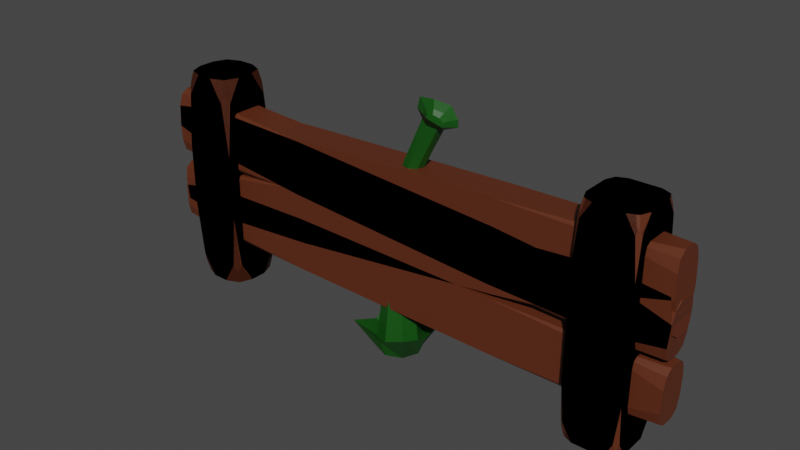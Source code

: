 # Source: Models-Base.blend  (saved by Blender 3.3.6; exported with 4.5.12 LTS)
import bpy
from mathutils import Matrix  # noqa: F401  (used for matrix-valued properties, if any)

bpy.ops.wm.read_factory_settings(use_empty=True)
scene = bpy.context.scene
scene.name = 'Scene'

# ---- collections
col_fences = bpy.data.collections.new('Fences'); scene.collection.children.link(col_fences)
col_fence_template = bpy.data.collections.new('Fence-Template'); col_fences.children.link(col_fence_template)
col_fence_2 = bpy.data.collections.new('Fence 2'); col_fences.children.link(col_fence_2)
col_fence_3 = bpy.data.collections.new('Fence 3'); col_fences.children.link(col_fence_3)
col_fence_1 = bpy.data.collections.new('Fence 1'); col_fences.children.link(col_fence_1)
col_plantbases = bpy.data.collections.new('PlantBases'); scene.collection.children.link(col_plantbases)

# ---- materials (node trees are filled in below, after node groups)
mat_fence = bpy.data.materials.new('Fence')
mat_fence.use_transparent_shadow = False
mat_fence_001 = bpy.data.materials.new('Fence.001')
mat_fence_001.use_transparent_shadow = False
mat_plantbase = bpy.data.materials.new('PlantBase')
mat_plantbase.use_transparent_shadow = False

# ---- material node trees
mat_fence.use_nodes = True; mat_fence.node_tree.nodes.clear()
_N = mat_fence.node_tree.nodes; _L = mat_fence.node_tree.links
n0 = _N.new('ShaderNodeBsdfPrincipled'); n0.name = 'Principled BSDF'; n0.location = (10, 300)
n0.distribution = 'GGX'
n0.subsurface_method = 'RANDOM_WALK_SKIN'
n0.inputs[0].default_value = (0.1107, 0.02552, 0.008255, 1.0)
n0.inputs[3].default_value = 1.45
n0.inputs[27].default_value = (0.0, 0.0, 0.0, 1.0)
n0.inputs[28].default_value = 1.0
n1 = _N.new('ShaderNodeOutputMaterial'); n1.name = 'Material Output'; n1.location = (300, 300)
_L.new(n0.outputs[0], n1.inputs[0])
n1.is_active_output = True
mat_fence_001.use_nodes = True; mat_fence_001.node_tree.nodes.clear()
_N = mat_fence_001.node_tree.nodes; _L = mat_fence_001.node_tree.links
n0 = _N.new('ShaderNodeBsdfPrincipled'); n0.name = 'Principled BSDF'; n0.location = (10, 300)
n0.distribution = 'GGX'
n0.subsurface_method = 'RANDOM_WALK_SKIN'
n0.inputs[0].default_value = (0.1107, 0.02552, 0.008255, 1.0)
n0.inputs[3].default_value = 1.45
n0.inputs[27].default_value = (0.0, 0.0, 0.0, 1.0)
n0.inputs[28].default_value = 1.0
n1 = _N.new('ShaderNodeOutputMaterial'); n1.name = 'Material Output'; n1.location = (300, 300)
_L.new(n0.outputs[0], n1.inputs[0])
n1.is_active_output = True
mat_plantbase.use_nodes = True; mat_plantbase.node_tree.nodes.clear()
_N = mat_plantbase.node_tree.nodes; _L = mat_plantbase.node_tree.links
n0 = _N.new('ShaderNodeBsdfPrincipled'); n0.name = 'Principled BSDF'; n0.location = (10, 300)
n0.distribution = 'GGX'
n0.subsurface_method = 'RANDOM_WALK_SKIN'
n0.inputs[0].default_value = (0.004878, 0.07658, 0.003798, 1.0)
n0.inputs[3].default_value = 1.45
n0.inputs[27].default_value = (0.0, 0.0, 0.0, 1.0)
n0.inputs[28].default_value = 1.0
n1 = _N.new('ShaderNodeOutputMaterial'); n1.name = 'Material Output'; n1.location = (300, 300)
_L.new(n0.outputs[0], n1.inputs[0])
n1.is_active_output = True

# ---- world
world_world = bpy.data.worlds.new('World'); scene.world = world_world
world_world.use_nodes = True; world_world.node_tree.nodes.clear()
_N = world_world.node_tree.nodes; _L = world_world.node_tree.links
n0 = _N.new('ShaderNodeOutputWorld'); n0.name = 'World Output'; n0.location = (300, 300)
n1 = _N.new('ShaderNodeBackground'); n1.name = 'Background'; n1.location = (10, 300)
n1.inputs[0].default_value = (0.05088, 0.05088, 0.05088, 1.0)
_L.new(n1.outputs[0], n0.inputs[0])
n0.is_active_output = True
world_world.color = (0.05088, 0.05088, 0.05088)
world_world.use_sun_shadow = False
world_world.sun_shadow_jitter_overblur = 0.0

# ---- meshes
me_cube = bpy.data.meshes.new('Cube')
me_cube.from_pydata([(0.5101, 1.0, 1.0), (1.0, 0.5101, 1.0), (1.0, 1.0, 0.5101), (0.8565, 0.8565, 1.0), (0.9176, 0.9176, 0.9176), (1.0, 0.8565, 0.8565), (0.8565, 1.0, 0.8565), (0.5101, 1.0, -1.0), (1.0, 1.0, -0.5101), (1.0, 0.5101, -1.0), (0.8565, 1.0, -0.8565), (0.9176, 0.9176, -0.9176), (1.0, 0.8565, -0.8565), (0.8565, 0.8565, -1.0), (1.0, -0.5101, 1.0), (0.5101, -1.0, 1.0), (1.0, -1.0, 0.5101), (0.8565, -0.8565, 1.0), (0.9176, -0.9176, 0.9176), (0.8565, -1.0, 0.8565), (1.0, -0.8565, 0.8565), (1.0, -1.0, -0.5101), (0.5101, -1.0, -1.0), (1.0, -0.5101, -1.0), (0.8565, -1.0, -0.8565), (0.9176, -0.9176, -0.9176), (0.8565, -0.8565, -1.0), (1.0, -0.8565, -0.8565), (-1.0, 1.0, 0.5101), (-1.0, 0.5101, 1.0), (-0.5101, 1.0, 1.0), (-1.0, 0.8565, 0.8565), (-0.9176, 0.9176, 0.9176), (-0.8565, 0.8565, 1.0), (-0.8565, 1.0, 0.8565), (-1.0, 1.0, -0.5101), (-0.5101, 1.0, -1.0), (-1.0, 0.5101, -1.0), (-0.8565, 1.0, -0.8565), (-0.9176, 0.9176, -0.9176), (-0.8565, 0.8565, -1.0), (-1.0, 0.8565, -0.8565), (-1.0, -1.0, 0.5101), (-0.5101, -1.0, 1.0), (-1.0, -0.5101, 1.0), (-0.8565, -1.0, 0.8565), (-0.9176, -0.9176, 0.9176), (-0.8565, -0.8565, 1.0), (-1.0, -0.8565, 0.8565), (-0.5101, -1.0, -1.0), (-1.0, -1.0, -0.5101), (-1.0, -0.5101, -1.0), (-0.8565, -1.0, -0.8565), (-0.9176, -0.9176, -0.9176), (-1.0, -0.8565, -0.8565), (-0.8565, -0.8565, -1.0)], [], [(37, 40, 36, 7, 13, 9, 23, 26, 22, 49, 55, 51), (51, 54, 50, 42, 48, 44, 29, 31, 28, 35, 41, 37), (22, 24, 21, 16, 19, 15, 43, 45, 42, 50, 52, 49), (1, 3, 0, 30, 33, 29, 44, 47, 43, 15, 17, 14), (9, 12, 8, 2, 5, 1, 14, 20, 16, 21, 27, 23), (0, 3, 4, 6), (1, 5, 4, 3), (2, 6, 4, 5), (7, 10, 11, 13), (8, 12, 11, 10), (9, 13, 11, 12), (14, 17, 18, 20), (15, 19, 18, 17), (16, 20, 18, 19), (21, 24, 25, 27), (22, 26, 25, 24), (23, 27, 25, 26), (28, 31, 32, 34), (29, 33, 32, 31), (30, 34, 32, 33), (35, 38, 39, 41), (36, 40, 39, 38), (37, 41, 39, 40), (42, 45, 46, 48), (43, 47, 46, 45), (44, 48, 46, 47), (49, 52, 53, 55), (50, 54, 53, 52), (51, 55, 53, 54), (36, 38, 35, 28, 34, 30, 0, 6, 2, 8, 10, 7)])
_uv = me_cube.uv_layers.new(name='UVMap')
_uv.uv.foreach_set('vector', [0.125, 0.5612, 0.1429, 0.5179, 0.1862, 0.5, 0.3138, 0.5, 0.3571, 0.5179, 0.375, 0.5612, 0.375, 0.6888, 0.3571, 0.7321, 0.3138, 0.75, 0.1862, 0.75, 0.1429, 0.7321, 0.125, 0.6888, 0.375, 0.06124, 0.3929, 0.01794, 0.4362, 0.0, 0.5638, 0.0, 0.6071, 0.01794, 0.625, 0.06124, 0.625, 0.1888, 0.6071, 0.2321, 0.5638, 0.25, 0.4362, 0.25, 0.3929, 0.2321, 0.375, 0.1888, 0.375, 0.8112, 0.3929, 0.7679, 0.4362, 0.75, 0.5638, 0.75, 0.6071, 0.7679, 0.625, 0.8112, 0.625, 0.9388, 0.6071, 0.9821, 0.5638, 1.0, 0.4362, 1.0, 0.3929, 0.9821, 0.375, 0.9388, 0.625, 0.5612, 0.6429, 0.5179, 0.6862, 0.5, 0.8138, 0.5, 0.8571, 0.5179, 0.875, 0.5612, 0.875, 0.6888, 0.8571, 0.7321, 0.8138, 0.75, 0.6862, 0.75, 0.6429, 0.7321, 0.625, 0.6888, 0.375, 0.5612, 0.3929, 0.5179, 0.4362, 0.5, 0.5638, 0.5, 0.6071, 0.5179, 0.625, 0.5612, 0.625, 0.6888, 0.6071, 0.7321, 0.5638, 0.75, 0.4362, 0.75, 0.3929, 0.7321, 0.375, 0.6888, 0.6862, 0.5, 0.6429, 0.5179, 0.625, 0.5034, 0.6429, 0.5, 0.625, 0.5612, 0.6071, 0.5179, 0.625, 0.5034, 0.6429, 0.5179, 0.5638, 0.5, 0.6071, 0.4821, 0.625, 0.5034, 0.6071, 0.5179, 0.375, 0.4388, 0.3929, 0.4821, 0.3784, 0.5, 0.375, 0.4821, 0.4362, 0.5, 0.3929, 0.5179, 0.3784, 0.5, 0.3929, 0.4821, 0.375, 0.5612, 0.3571, 0.5179, 0.3784, 0.5, 0.3929, 0.5179, 0.625, 0.6888, 0.6429, 0.7321, 0.6216, 0.75, 0.6071, 0.7321, 0.625, 0.8112, 0.6071, 0.7679, 0.6216, 0.75, 0.625, 0.7679, 0.5638, 0.75, 0.6071, 0.7321, 0.6216, 0.75, 0.6071, 0.7679, 0.4362, 0.75, 0.3929, 0.7679, 0.375, 0.7466, 0.3929, 0.7321, 0.3138, 0.75, 0.3571, 0.7321, 0.375, 0.7466, 0.3571, 0.75, 0.375, 0.6888, 0.3929, 0.7321, 0.375, 0.7466, 0.3571, 0.7321, 0.5638, 0.25, 0.6071, 0.2321, 0.7049, 0.3402, 0.6071, 0.2679, 0.875, 0.5612, 0.8571, 0.5179, 0.7049, 0.3402, 0.875, 0.5179, 0.625, 0.3112, 0.6071, 0.2679, 0.7049, 0.3402, 0.625, 0.2679, 0.4362, 0.25, 0.3929, 0.2679, 0.2985, 0.3299, 0.3929, 0.2321, 0.1862, 0.5, 0.1429, 0.5179, 0.2985, 0.3299, 0.1429, 0.5, 0.375, 0.1888, 0.3929, 0.2321, 0.2985, 0.3299, 0.375, 0.2321, 0.5638, 1.0, 0.6071, 0.9821, 0.7015, 0.5868, 0.6071, 1.0, 0.8138, 0.75, 0.8571, 0.7321, 0.7015, 0.5868, 0.8571, 0.75, 0.625, 0.06124, 0.6071, 0.01794, 0.7015, 0.5868, 0.625, 0.01794, 0.375, 0.9388, 0.3929, 0.9821, 0.2951, 0.5765, 0.375, 0.9821, 0.4362, 0.0, 0.3929, 0.01794, 0.2951, 0.5765, 0.3929, 0.0, 0.125, 0.6888, 0.1429, 0.7321, 0.2951, 0.5765, 0.125, 0.7321, 0.375, 0.3112, 0.3929, 0.2679, 0.4362, 0.25, 0.5638, 0.25, 0.6071, 0.2679, 0.625, 0.3112, 0.625, 0.4388, 0.6071, 0.4821, 0.5638, 0.5, 0.4362, 0.5, 0.3929, 0.4821, 0.375, 0.4388])
me_cube.materials.append(mat_fence)
me_cube.use_mirror_vertex_groups = False
me_cube.update()
me_cube_001 = bpy.data.meshes.new('Cube.001')
me_cube_001.from_pydata([(0.3, 1.0, 1.0), (1.0, 0.3, 1.0), (1.0, 1.0, 0.3), (0.795, 0.795, 1.0), (0.8822, 0.8822, 0.8822), (1.0, 0.795, 0.795), (0.795, 1.0, 0.795), (0.3, 1.0, -1.0), (1.0, 1.0, -0.3), (1.0, 0.3, -1.0), (0.795, 1.0, -0.795), (0.8822, 0.8822, -0.8822), (1.0, 0.795, -0.795), (0.795, 0.795, -1.0), (1.0, -0.3, 1.0), (0.3, -1.0, 1.0), (1.0, -1.0, 0.3), (0.795, -0.795, 1.0), (0.8822, -0.8822, 0.8822), (0.795, -1.0, 0.795), (1.0, -0.795, 0.795), (1.0, -1.0, -0.3), (0.3, -1.0, -1.0), (1.0, -0.3, -1.0), (0.795, -1.0, -0.795), (0.8822, -0.8822, -0.8822), (0.795, -0.795, -1.0), (1.0, -0.795, -0.795), (-1.0, 1.0, 0.3), (-1.0, 0.3, 1.0), (-0.3, 1.0, 1.0), (-1.0, 0.795, 0.795), (-0.8822, 0.8822, 0.8822), (-0.795, 0.795, 1.0), (-0.795, 1.0, 0.795), (-1.0, 1.0, -0.3), (-0.3, 1.0, -1.0), (-1.0, 0.3, -1.0), (-0.795, 1.0, -0.795), (-0.8822, 0.8822, -0.8822), (-0.795, 0.795, -1.0), (-1.0, 0.795, -0.795), (-1.0, -1.0, 0.3), (-0.3, -1.0, 1.0), (-1.0, -0.3, 1.0), (-0.795, -1.0, 0.795), (-0.8822, -0.8822, 0.8822), (-0.795, -0.795, 1.0), (-1.0, -0.795, 0.795), (-0.3, -1.0, -1.0), (-1.0, -1.0, -0.3), (-1.0, -0.3, -1.0), (-0.795, -1.0, -0.795), (-0.8822, -0.8822, -0.8822), (-1.0, -0.795, -0.795), (-0.795, -0.795, -1.0)], [], [(37, 40, 36, 7, 13, 9, 23, 26, 22, 49, 55, 51), (51, 54, 50, 42, 48, 44, 29, 31, 28, 35, 41, 37), (22, 24, 21, 16, 19, 15, 43, 45, 42, 50, 52, 49), (1, 3, 0, 30, 33, 29, 44, 47, 43, 15, 17, 14), (9, 12, 8, 2, 5, 1, 14, 20, 16, 21, 27, 23), (0, 3, 4, 6), (1, 5, 4, 3), (2, 6, 4, 5), (7, 10, 11, 13), (8, 12, 11, 10), (9, 13, 11, 12), (14, 17, 18, 20), (15, 19, 18, 17), (16, 20, 18, 19), (21, 24, 25, 27), (22, 26, 25, 24), (23, 27, 25, 26), (28, 31, 32, 34), (29, 33, 32, 31), (30, 34, 32, 33), (35, 38, 39, 41), (36, 40, 39, 38), (37, 41, 39, 40), (42, 45, 46, 48), (43, 47, 46, 45), (44, 48, 46, 47), (49, 52, 53, 55), (50, 54, 53, 52), (51, 55, 53, 54), (36, 38, 35, 28, 34, 30, 0, 6, 2, 8, 10, 7)])
_uv = me_cube_001.uv_layers.new(name='UVMap')
_uv.uv.foreach_set('vector', [0.125, 0.5875, 0.1506, 0.5256, 0.2125, 0.5, 0.2875, 0.5, 0.3494, 0.5256, 0.375, 0.5875, 0.375, 0.6625, 0.3494, 0.7244, 0.2875, 0.75, 0.2125, 0.75, 0.1506, 0.7244, 0.125, 0.6625, 0.375, 0.0875, 0.4006, 0.02563, 0.4625, 0.0, 0.5375, 0.0, 0.5994, 0.02563, 0.625, 0.0875, 0.625, 0.1625, 0.5994, 0.2244, 0.5375, 0.25, 0.4625, 0.25, 0.4006, 0.2244, 0.375, 0.1625, 0.375, 0.8375, 0.4006, 0.7756, 0.4625, 0.75, 0.5375, 0.75, 0.5994, 0.7756, 0.625, 0.8375, 0.625, 0.9125, 0.5994, 0.9744, 0.5375, 1.0, 0.4625, 1.0, 0.4006, 0.9744, 0.375, 0.9125, 0.625, 0.5875, 0.6506, 0.5256, 0.7125, 0.5, 0.7875, 0.5, 0.8494, 0.5256, 0.875, 0.5875, 0.875, 0.6625, 0.8494, 0.7244, 0.7875, 0.75, 0.7125, 0.75, 0.6506, 0.7244, 0.625, 0.6625, 0.375, 0.5875, 0.4006, 0.5256, 0.4625, 0.5, 0.5375, 0.5, 0.5994, 0.5256, 0.625, 0.5875, 0.625, 0.6625, 0.5994, 0.7244, 0.5375, 0.75, 0.4625, 0.75, 0.4006, 0.7244, 0.375, 0.6625, 0.7125, 0.5, 0.6506, 0.5256, 0.625, 0.5049, 0.6506, 0.5, 0.625, 0.5875, 0.5994, 0.5256, 0.625, 0.5049, 0.6506, 0.5256, 0.5375, 0.5, 0.5994, 0.4744, 0.625, 0.5049, 0.5994, 0.5256, 0.375, 0.4125, 0.4006, 0.4744, 0.3799, 0.5, 0.375, 0.4744, 0.4625, 0.5, 0.4006, 0.5256, 0.3799, 0.5, 0.4006, 0.4744, 0.375, 0.5875, 0.3494, 0.5256, 0.3799, 0.5, 0.4006, 0.5256, 0.625, 0.6625, 0.6506, 0.7244, 0.6201, 0.75, 0.5994, 0.7244, 0.625, 0.8375, 0.5994, 0.7756, 0.6201, 0.75, 0.625, 0.7756, 0.5375, 0.75, 0.5994, 0.7244, 0.6201, 0.75, 0.5994, 0.7756, 0.4625, 0.75, 0.4006, 0.7756, 0.375, 0.7451, 0.4006, 0.7244, 0.2875, 0.75, 0.3494, 0.7244, 0.375, 0.7451, 0.3494, 0.75, 0.375, 0.6625, 0.4006, 0.7244, 0.375, 0.7451, 0.3494, 0.7244, 0.5375, 0.25, 0.5994, 0.2244, 0.7034, 0.3432, 0.5994, 0.2756, 0.875, 0.5875, 0.8494, 0.5256, 0.7034, 0.3432, 0.875, 0.5256, 0.625, 0.3375, 0.5994, 0.2756, 0.7034, 0.3432, 0.625, 0.2756, 0.4625, 0.25, 0.4006, 0.2756, 0.3015, 0.3284, 0.4006, 0.2244, 0.2125, 0.5, 0.1506, 0.5256, 0.3015, 0.3284, 0.1506, 0.5, 0.375, 0.1625, 0.4006, 0.2244, 0.3015, 0.3284, 0.375, 0.2244, 0.5375, 1.0, 0.5994, 0.9744, 0.6985, 0.5882, 0.5994, 1.0, 0.7875, 0.75, 0.8494, 0.7244, 0.6985, 0.5882, 0.8494, 0.75, 0.625, 0.0875, 0.5994, 0.02563, 0.6985, 0.5882, 0.625, 0.02563, 0.375, 0.9125, 0.4006, 0.9744, 0.2966, 0.5735, 0.375, 0.9744, 0.4625, 0.0, 0.4006, 0.02563, 0.2966, 0.5735, 0.4006, 0.0, 0.125, 0.6625, 0.1506, 0.7244, 0.2966, 0.5735, 0.125, 0.7244, 0.375, 0.3375, 0.4006, 0.2756, 0.4625, 0.25, 0.5375, 0.25, 0.5994, 0.2756, 0.625, 0.3375, 0.625, 0.4125, 0.5994, 0.4744, 0.5375, 0.5, 0.4625, 0.5, 0.4006, 0.4744, 0.375, 0.4125])
me_cube_001.materials.append(mat_fence)
me_cube_001.use_mirror_vertex_groups = False
me_cube_001.update()
me_cube_002 = bpy.data.meshes.new('Cube.002')
me_cube_002.from_pydata([(-0.4, -1.0, -1.0), (-1.0, -1.0, -0.4), (-1.0, -0.4, -1.0), (-0.8243, -1.0, -0.8243), (-0.899, -0.899, -0.899), (-1.0, -0.8243, -0.8243), (-0.8243, -0.8243, -1.0), (-0.4, -1.0, 1.0), (-1.0, -0.4, 1.0), (-1.0, -1.0, 0.4), (-0.8243, -0.8243, 1.0), (-0.899, -0.899, 0.899), (-1.0, -0.8243, 0.8243), (-0.8243, -1.0, 0.8243), (-1.0, 0.4, -1.0), (-1.0, 1.0, -0.4), (-0.4, 1.0, -1.0), (-1.0, 0.8243, -0.8243), (-0.899, 0.899, -0.899), (-0.8243, 1.0, -0.8243), (-0.8243, 0.8243, -1.0), (-0.4, 1.0, 1.0), (-1.0, 1.0, 0.4), (-1.0, 0.4, 1.0), (-0.8243, 1.0, 0.8243), (-0.899, 0.899, 0.899), (-1.0, 0.8243, 0.8243), (-0.8243, 0.8243, 1.0), (1.0, -0.4, -1.0), (1.0, -1.0, -0.4), (0.4, -1.0, -1.0), (1.0, -0.8243, -0.8243), (0.899, -0.899, -0.899), (0.8243, -1.0, -0.8243), (0.8243, -0.8243, -1.0), (0.4, -1.0, 1.0), (1.0, -1.0, 0.4), (1.0, -0.4, 1.0), (0.8243, -1.0, 0.8243), (0.899, -0.899, 0.899), (1.0, -0.8243, 0.8243), (0.8243, -0.8243, 1.0), (0.4, 1.0, -1.0), (1.0, 1.0, -0.4), (1.0, 0.4, -1.0), (0.8243, 1.0, -0.8243), (0.899, 0.899, -0.899), (1.0, 0.8243, -0.8243), (0.8243, 0.8243, -1.0), (1.0, 0.4, 1.0), (1.0, 1.0, 0.4), (0.4, 1.0, 1.0), (1.0, 0.8243, 0.8243), (0.899, 0.899, 0.899), (0.8243, 1.0, 0.8243), (0.8243, 0.8243, 1.0)], [], [(30, 33, 29, 36, 38, 35, 7, 13, 9, 1, 3, 0), (44, 47, 43, 50, 52, 49, 37, 40, 36, 29, 31, 28), (49, 55, 51, 21, 27, 23, 8, 10, 7, 35, 41, 37), (2, 5, 1, 9, 12, 8, 23, 26, 22, 15, 17, 14), (16, 19, 15, 22, 24, 21, 51, 54, 50, 43, 45, 42), (0, 3, 4, 6), (1, 5, 4, 3), (2, 6, 4, 5), (7, 10, 11, 13), (8, 12, 11, 10), (9, 13, 11, 12), (14, 17, 18, 20), (15, 19, 18, 17), (16, 20, 18, 19), (21, 24, 25, 27), (22, 26, 25, 24), (23, 27, 25, 26), (28, 31, 32, 34), (29, 33, 32, 31), (30, 34, 32, 33), (35, 38, 39, 41), (36, 40, 39, 38), (37, 41, 39, 40), (42, 45, 46, 48), (43, 47, 46, 45), (44, 48, 46, 47), (49, 52, 53, 55), (50, 54, 53, 52), (51, 55, 53, 54), (14, 20, 16, 42, 48, 44, 28, 34, 30, 0, 6, 2)])
_uv = me_cube_002.uv_layers.new(name='UVMap')
_uv.uv.foreach_set('vector', [0.375, 0.825, 0.397, 0.772, 0.45, 0.75, 0.55, 0.75, 0.603, 0.772, 0.625, 0.825, 0.625, 0.925, 0.603, 0.978, 0.55, 1.0, 0.45, 1.0, 0.397, 0.978, 0.375, 0.925, 0.375, 0.575, 0.397, 0.522, 0.45, 0.5, 0.55, 0.5, 0.603, 0.522, 0.625, 0.575, 0.625, 0.675, 0.603, 0.728, 0.55, 0.75, 0.45, 0.75, 0.397, 0.728, 0.375, 0.675, 0.625, 0.575, 0.647, 0.522, 0.7, 0.5, 0.8, 0.5, 0.853, 0.522, 0.875, 0.575, 0.875, 0.675, 0.853, 0.728, 0.8, 0.75, 0.7, 0.75, 0.647, 0.728, 0.625, 0.675, 0.375, 0.075, 0.397, 0.02197, 0.45, 0.0, 0.55, 0.0, 0.603, 0.02197, 0.625, 0.075, 0.625, 0.175, 0.603, 0.228, 0.55, 0.25, 0.45, 0.25, 0.397, 0.228, 0.375, 0.175, 0.375, 0.325, 0.397, 0.272, 0.45, 0.25, 0.55, 0.25, 0.603, 0.272, 0.625, 0.325, 0.625, 0.425, 0.603, 0.478, 0.55, 0.5, 0.45, 0.5, 0.397, 0.478, 0.375, 0.425, 0.375, 0.925, 0.397, 0.978, 0.2959, 0.5749, 0.375, 0.978, 0.45, 0.0, 0.397, 0.02197, 0.2959, 0.5749, 0.397, 0.0, 0.125, 0.675, 0.147, 0.728, 0.2959, 0.5749, 0.125, 0.728, 0.8, 0.75, 0.853, 0.728, 0.6999, 0.5875, 0.853, 0.75, 0.625, 0.075, 0.603, 0.02197, 0.6999, 0.5875, 0.625, 0.02197, 0.55, 1.0, 0.603, 0.978, 0.6999, 0.5875, 0.603, 1.0, 0.375, 0.175, 0.397, 0.228, 0.3001, 0.3291, 0.375, 0.228, 0.45, 0.25, 0.397, 0.272, 0.3001, 0.3291, 0.397, 0.228, 0.2, 0.5, 0.147, 0.522, 0.3001, 0.3291, 0.147, 0.5, 0.625, 0.325, 0.603, 0.272, 0.7041, 0.3417, 0.625, 0.272, 0.55, 0.25, 0.603, 0.228, 0.7041, 0.3417, 0.603, 0.272, 0.875, 0.575, 0.853, 0.522, 0.7041, 0.3417, 0.875, 0.522, 0.375, 0.675, 0.397, 0.728, 0.375, 0.7458, 0.353, 0.728, 0.45, 0.75, 0.397, 0.772, 0.375, 0.7458, 0.397, 0.728, 0.3, 0.75, 0.353, 0.728, 0.375, 0.7458, 0.353, 0.75, 0.625, 0.825, 0.603, 0.772, 0.6208, 0.75, 0.625, 0.772, 0.55, 0.75, 0.603, 0.728, 0.6208, 0.75, 0.603, 0.772, 0.625, 0.675, 0.647, 0.728, 0.6208, 0.75, 0.603, 0.728, 0.375, 0.425, 0.397, 0.478, 0.3792, 0.5, 0.375, 0.478, 0.45, 0.5, 0.397, 0.522, 0.3792, 0.5, 0.397, 0.478, 0.375, 0.575, 0.353, 0.522, 0.3792, 0.5, 0.397, 0.522, 0.625, 0.575, 0.603, 0.522, 0.625, 0.5042, 0.647, 0.522, 0.55, 0.5, 0.603, 0.478, 0.625, 0.5042, 0.603, 0.522, 0.7, 0.5, 0.647, 0.522, 0.625, 0.5042, 0.647, 0.5, 0.125, 0.575, 0.147, 0.522, 0.2, 0.5, 0.3, 0.5, 0.353, 0.522, 0.375, 0.575, 0.375, 0.675, 0.353, 0.728, 0.3, 0.75, 0.2, 0.75, 0.147, 0.728, 0.125, 0.675])
me_cube_002.materials.append(mat_fence)
me_cube_002.update()
me_cube_004 = bpy.data.meshes.new('Cube.004')
me_cube_004.from_pydata([(-1.925, 0.25, 2.0), (-1.75, 0.075, 2.0), (-1.75, 0.25, 1.3), (-1.801, 0.1987, 2.0), (-1.779, 0.2205, 1.882), (-1.75, 0.1987, 1.795), (-1.801, 0.25, 1.795), (-1.925, 0.25, 0.0), (-1.75, 0.25, 0.7), (-1.75, 0.075, 0.0), (-1.801, 0.25, 0.205), (-1.779, 0.2205, 0.1178), (-1.75, 0.1987, 0.205), (-1.801, 0.1987, 0.0), (-1.75, -0.075, 2.0), (-1.925, -0.25, 2.0), (-1.75, -0.25, 1.3), (-1.801, -0.1987, 2.0), (-1.779, -0.2205, 1.882), (-1.801, -0.25, 1.795), (-1.75, -0.1987, 1.795), (-1.75, -0.25, 0.7), (-1.925, -0.25, 0.0), (-1.75, -0.075, 0.0), (-1.801, -0.25, 0.205), (-1.779, -0.2205, 0.1178), (-1.801, -0.1987, 0.0), (-1.75, -0.1987, 0.205), (-2.25, 0.25, 1.3), (-2.25, 0.075, 2.0), (-2.075, 0.25, 2.0), (-2.25, 0.1987, 1.795), (-2.221, 0.2205, 1.882), (-2.199, 0.1987, 2.0), (-2.199, 0.25, 1.795), (-2.25, 0.25, 0.7), (-2.075, 0.25, 0.0), (-2.25, 0.075, 0.0), (-2.199, 0.25, 0.205), (-2.221, 0.2205, 0.1178), (-2.199, 0.1987, 0.0), (-2.25, 0.1987, 0.205), (-2.25, -0.25, 1.3), (-2.075, -0.25, 2.0), (-2.25, -0.075, 2.0), (-2.199, -0.25, 1.795), (-2.221, -0.2205, 1.882), (-2.199, -0.1987, 2.0), (-2.25, -0.1987, 1.795), (-2.075, -0.25, 0.0), (-2.25, -0.25, 0.7), (-2.25, -0.075, 0.0), (-2.199, -0.25, 0.205), (-2.221, -0.2205, 0.1178), (-2.25, -0.1987, 0.205), (-2.199, -0.1987, 0.0), (2.128, 0.25, 2.0), (2.25, 0.1275, 2.0), (2.25, 0.25, 1.51), (2.214, 0.2141, 2.0), (2.229, 0.2294, 1.918), (2.25, 0.2141, 1.857), (2.214, 0.25, 1.857), (2.128, 0.25, 0.0), (2.25, 0.25, 0.4899), (2.25, 0.1275, 0.0), (2.214, 0.25, 0.1435), (2.229, 0.2294, 0.08245), (2.25, 0.2141, 0.1435), (2.214, 0.2141, 0.0), (2.25, -0.1275, 2.0), (2.128, -0.25, 2.0), (2.25, -0.25, 1.51), (2.214, -0.2141, 2.0), (2.229, -0.2294, 1.918), (2.214, -0.25, 1.857), (2.25, -0.2141, 1.857), (2.25, -0.25, 0.4899), (2.128, -0.25, 0.0), (2.25, -0.1275, 0.0), (2.214, -0.25, 0.1435), (2.229, -0.2294, 0.08245), (2.214, -0.2141, 0.0), (2.25, -0.2141, 0.1435), (1.75, 0.25, 1.51), (1.75, 0.1275, 2.0), (1.872, 0.25, 2.0), (1.75, 0.2141, 1.857), (1.771, 0.2294, 1.918), (1.786, 0.2141, 2.0), (1.786, 0.25, 1.857), (1.75, 0.25, 0.4899), (1.872, 0.25, 0.0), (1.75, 0.1275, 0.0), (1.786, 0.25, 0.1435), (1.771, 0.2294, 0.08245), (1.786, 0.2141, 0.0), (1.75, 0.2141, 0.1435), (1.75, -0.25, 1.51), (1.872, -0.25, 2.0), (1.75, -0.1275, 2.0), (1.786, -0.25, 1.857), (1.771, -0.2294, 1.918), (1.786, -0.2141, 2.0), (1.75, -0.2141, 1.857), (1.872, -0.25, 0.0), (1.75, -0.25, 0.4899), (1.75, -0.1275, 0.0), (1.786, -0.25, 0.1435), (1.771, -0.2294, 0.08245), (1.75, -0.2141, 0.1435), (1.786, -0.2141, 0.0), (-0.9633, -0.15, 0.6842), (-2.471, -0.15, 0.6553), (-2.453, -0.06, 0.5064), (-2.022, -0.15, 0.6021), (-2.205, -0.1349, 0.5614), (-2.458, -0.1236, 0.55), (-2.017, -0.1236, 0.5585), (-1.023, -0.15, 1.181), (-2.512, -0.06, 1.003), (-2.494, -0.15, 0.8539), (-2.076, -0.1236, 1.055), (-2.258, -0.1349, 1.008), (-2.507, -0.1236, 0.9592), (-2.071, -0.15, 1.011), (-2.453, 0.06, 0.5064), (-2.471, 0.15, 0.6553), (-0.9633, 0.15, 0.6842), (-2.458, 0.1236, 0.55), (-2.205, 0.1349, 0.5614), (-2.022, 0.15, 0.6021), (-2.017, 0.1236, 0.5585), (-1.023, 0.15, 1.181), (-2.494, 0.15, 0.8539), (-2.512, 0.06, 1.003), (-2.071, 0.15, 1.011), (-2.258, 0.1349, 1.008), (-2.507, 0.1236, 0.9592), (-2.076, 0.1236, 1.055), (2.512, -0.06, 1.099), (2.494, -0.15, 1.248), (1.023, -0.15, 0.9212), (2.507, -0.1236, 1.143), (2.258, -0.1349, 1.094), (2.071, -0.15, 1.091), (2.076, -0.1236, 1.047), (0.9633, -0.15, 1.418), (2.471, -0.15, 1.447), (2.453, -0.06, 1.595), (2.022, -0.15, 1.5), (2.205, -0.1349, 1.541), (2.458, -0.1236, 1.552), (2.017, -0.1236, 1.543), (1.023, 0.15, 0.9212), (2.494, 0.15, 1.248), (2.512, 0.06, 1.099), (2.071, 0.15, 1.091), (2.258, 0.1349, 1.094), (2.507, 0.1236, 1.143), (2.076, 0.1236, 1.047), (2.453, 0.06, 1.595), (2.471, 0.15, 1.447), (0.9633, 0.15, 1.418), (2.458, 0.1236, 1.552), (2.205, 0.1349, 1.541), (2.022, 0.15, 1.5), (2.017, 0.1236, 1.543)], [], [(37, 40, 36, 7, 13, 9, 23, 26, 22, 49, 55, 51), (51, 54, 50, 42, 48, 44, 29, 31, 28, 35, 41, 37), (22, 24, 21, 16, 19, 15, 43, 45, 42, 50, 52, 49), (1, 3, 0, 30, 33, 29, 44, 47, 43, 15, 17, 14), (9, 12, 8, 2, 5, 1, 14, 20, 16, 21, 27, 23), (0, 3, 4, 6), (1, 5, 4, 3), (2, 6, 4, 5), (7, 10, 11, 13), (8, 12, 11, 10), (9, 13, 11, 12), (14, 17, 18, 20), (15, 19, 18, 17), (16, 20, 18, 19), (21, 24, 25, 27), (22, 26, 25, 24), (23, 27, 25, 26), (28, 31, 32, 34), (29, 33, 32, 31), (30, 34, 32, 33), (35, 38, 39, 41), (36, 40, 39, 38), (37, 41, 39, 40), (42, 45, 46, 48), (43, 47, 46, 45), (44, 48, 46, 47), (49, 52, 53, 55), (50, 54, 53, 52), (51, 55, 53, 54), (36, 38, 35, 28, 34, 30, 0, 6, 2, 8, 10, 7), (93, 96, 92, 63, 69, 65, 79, 82, 78, 105, 111, 107), (107, 110, 106, 98, 104, 100, 85, 87, 84, 91, 97, 93), (78, 80, 77, 72, 75, 71, 99, 101, 98, 106, 108, 105), (57, 59, 56, 86, 89, 85, 100, 103, 99, 71, 73, 70), (65, 68, 64, 58, 61, 57, 70, 76, 72, 77, 83, 79), (56, 59, 60, 62), (57, 61, 60, 59), (58, 62, 60, 61), (63, 66, 67, 69), (64, 68, 67, 66), (65, 69, 67, 68), (70, 73, 74, 76), (71, 75, 74, 73), (72, 76, 74, 75), (77, 80, 81, 83), (78, 82, 81, 80), (79, 83, 81, 82), (84, 87, 88, 90), (85, 89, 88, 87), (86, 90, 88, 89), (91, 94, 95, 97), (92, 96, 95, 94), (93, 97, 95, 96), (98, 101, 102, 104), (99, 103, 102, 101), (100, 104, 102, 103), (105, 108, 109, 111), (106, 110, 109, 108), (107, 111, 109, 110), (92, 94, 91, 84, 90, 86, 56, 62, 58, 64, 66, 63), (142, 145, 141, 148, 150, 147, 119, 125, 121, 113, 115, 112), (156, 159, 155, 162, 164, 161, 149, 152, 148, 141, 143, 140), (161, 167, 163, 133, 139, 135, 120, 122, 119, 147, 153, 149), (114, 117, 113, 121, 124, 120, 135, 138, 134, 127, 129, 126), (128, 131, 127, 134, 136, 133, 163, 166, 162, 155, 157, 154), (112, 115, 116, 118), (113, 117, 116, 115), (114, 118, 116, 117), (119, 122, 123, 125), (120, 124, 123, 122), (121, 125, 123, 124), (126, 129, 130, 132), (127, 131, 130, 129), (128, 132, 130, 131), (133, 136, 137, 139), (134, 138, 137, 136), (135, 139, 137, 138), (140, 143, 144, 146), (141, 145, 144, 143), (142, 146, 144, 145), (147, 150, 151, 153), (148, 152, 151, 150), (149, 153, 151, 152), (154, 157, 158, 160), (155, 159, 158, 157), (156, 160, 158, 159), (161, 164, 165, 167), (162, 166, 165, 164), (163, 167, 165, 166), (126, 132, 128, 154, 160, 156, 140, 146, 142, 112, 118, 114)])
_uv = me_cube_004.uv_layers.new(name='UVMap')
_uv.uv.foreach_set('vector', [0.125, 0.5875, 0.1506, 0.5256, 0.2125, 0.5, 0.2875, 0.5, 0.3494, 0.5256, 0.375, 0.5875, 0.375, 0.6625, 0.3494, 0.7244, 0.2875, 0.75, 0.2125, 0.75, 0.1506, 0.7244, 0.125, 0.6625, 0.375, 0.0875, 0.4006, 0.02563, 0.4625, 0.0, 0.5375, 0.0, 0.5994, 0.02563, 0.625, 0.0875, 0.625, 0.1625, 0.5994, 0.2244, 0.5375, 0.25, 0.4625, 0.25, 0.4006, 0.2244, 0.375, 0.1625, 0.375, 0.8375, 0.4006, 0.7756, 0.4625, 0.75, 0.5375, 0.75, 0.5994, 0.7756, 0.625, 0.8375, 0.625, 0.9125, 0.5994, 0.9744, 0.5375, 1.0, 0.4625, 1.0, 0.4006, 0.9744, 0.375, 0.9125, 0.625, 0.5875, 0.6506, 0.5256, 0.7125, 0.5, 0.7875, 0.5, 0.8494, 0.5256, 0.875, 0.5875, 0.875, 0.6625, 0.8494, 0.7244, 0.7875, 0.75, 0.7125, 0.75, 0.6506, 0.7244, 0.625, 0.6625, 0.375, 0.5875, 0.4006, 0.5256, 0.4625, 0.5, 0.5375, 0.5, 0.5994, 0.5256, 0.625, 0.5875, 0.625, 0.6625, 0.5994, 0.7244, 0.5375, 0.75, 0.4625, 0.75, 0.4006, 0.7244, 0.375, 0.6625, 0.7125, 0.5, 0.6506, 0.5256, 0.625, 0.5049, 0.6506, 0.5, 0.625, 0.5875, 0.5994, 0.5256, 0.625, 0.5049, 0.6506, 0.5256, 0.5375, 0.5, 0.5994, 0.4744, 0.625, 0.5049, 0.5994, 0.5256, 0.375, 0.4125, 0.4006, 0.4744, 0.3799, 0.5, 0.375, 0.4744, 0.4625, 0.5, 0.4006, 0.5256, 0.3799, 0.5, 0.4006, 0.4744, 0.375, 0.5875, 0.3494, 0.5256, 0.3799, 0.5, 0.4006, 0.5256, 0.625, 0.6625, 0.6506, 0.7244, 0.6201, 0.75, 0.5994, 0.7244, 0.625, 0.8375, 0.5994, 0.7756, 0.6201, 0.75, 0.625, 0.7756, 0.5375, 0.75, 0.5994, 0.7244, 0.6201, 0.75, 0.5994, 0.7756, 0.4625, 0.75, 0.4006, 0.7756, 0.375, 0.7451, 0.4006, 0.7244, 0.2875, 0.75, 0.3494, 0.7244, 0.375, 0.7451, 0.3494, 0.75, 0.375, 0.6625, 0.4006, 0.7244, 0.375, 0.7451, 0.3494, 0.7244, 0.5375, 0.25, 0.5994, 0.2244, 0.7034, 0.3432, 0.5994, 0.2756, 0.875, 0.5875, 0.8494, 0.5256, 0.7034, 0.3432, 0.875, 0.5256, 0.625, 0.3375, 0.5994, 0.2756, 0.7034, 0.3432, 0.625, 0.2756, 0.4625, 0.25, 0.4006, 0.2756, 0.3015, 0.3284, 0.4006, 0.2244, 0.2125, 0.5, 0.1506, 0.5256, 0.3015, 0.3284, 0.1506, 0.5, 0.375, 0.1625, 0.4006, 0.2244, 0.3015, 0.3284, 0.375, 0.2244, 0.5375, 1.0, 0.5994, 0.9744, 0.6985, 0.5882, 0.5994, 1.0, 0.7875, 0.75, 0.8494, 0.7244, 0.6985, 0.5882, 0.8494, 0.75, 0.625, 0.0875, 0.5994, 0.02563, 0.6985, 0.5882, 0.625, 0.02563, 0.375, 0.9125, 0.4006, 0.9744, 0.2966, 0.5735, 0.375, 0.9744, 0.4625, 0.0, 0.4006, 0.02563, 0.2966, 0.5735, 0.4006, 0.0, 0.125, 0.6625, 0.1506, 0.7244, 0.2966, 0.5735, 0.125, 0.7244, 0.375, 0.3375, 0.4006, 0.2756, 0.4625, 0.25, 0.5375, 0.25, 0.5994, 0.2756, 0.625, 0.3375, 0.625, 0.4125, 0.5994, 0.4744, 0.5375, 0.5, 0.4625, 0.5, 0.4006, 0.4744, 0.375, 0.4125, 0.125, 0.5612, 0.1429, 0.5179, 0.1862, 0.5, 0.3138, 0.5, 0.3571, 0.5179, 0.375, 0.5612, 0.375, 0.6888, 0.3571, 0.7321, 0.3138, 0.75, 0.1862, 0.75, 0.1429, 0.7321, 0.125, 0.6888, 0.375, 0.06124, 0.3929, 0.01794, 0.4362, 0.0, 0.5638, 0.0, 0.6071, 0.01794, 0.625, 0.06124, 0.625, 0.1888, 0.6071, 0.2321, 0.5638, 0.25, 0.4362, 0.25, 0.3929, 0.2321, 0.375, 0.1888, 0.375, 0.8112, 0.3929, 0.7679, 0.4362, 0.75, 0.5638, 0.75, 0.6071, 0.7679, 0.625, 0.8112, 0.625, 0.9388, 0.6071, 0.9821, 0.5638, 1.0, 0.4362, 1.0, 0.3929, 0.9821, 0.375, 0.9388, 0.625, 0.5612, 0.6429, 0.5179, 0.6862, 0.5, 0.8138, 0.5, 0.8571, 0.5179, 0.875, 0.5612, 0.875, 0.6888, 0.8571, 0.7321, 0.8138, 0.75, 0.6862, 0.75, 0.6429, 0.7321, 0.625, 0.6888, 0.375, 0.5612, 0.3929, 0.5179, 0.4362, 0.5, 0.5638, 0.5, 0.6071, 0.5179, 0.625, 0.5612, 0.625, 0.6888, 0.6071, 0.7321, 0.5638, 0.75, 0.4362, 0.75, 0.3929, 0.7321, 0.375, 0.6888, 0.6862, 0.5, 0.6429, 0.5179, 0.625, 0.5034, 0.6429, 0.5, 0.625, 0.5612, 0.6071, 0.5179, 0.625, 0.5034, 0.6429, 0.5179, 0.5638, 0.5, 0.6071, 0.4821, 0.625, 0.5034, 0.6071, 0.5179, 0.375, 0.4388, 0.3929, 0.4821, 0.3784, 0.5, 0.375, 0.4821, 0.4362, 0.5, 0.3929, 0.5179, 0.3784, 0.5, 0.3929, 0.4821, 0.375, 0.5612, 0.3571, 0.5179, 0.3784, 0.5, 0.3929, 0.5179, 0.625, 0.6888, 0.6429, 0.7321, 0.6216, 0.75, 0.6071, 0.7321, 0.625, 0.8112, 0.6071, 0.7679, 0.6216, 0.75, 0.625, 0.7679, 0.5638, 0.75, 0.6071, 0.7321, 0.6216, 0.75, 0.6071, 0.7679, 0.4362, 0.75, 0.3929, 0.7679, 0.375, 0.7466, 0.3929, 0.7321, 0.3138, 0.75, 0.3571, 0.7321, 0.375, 0.7466, 0.3571, 0.75, 0.375, 0.6888, 0.3929, 0.7321, 0.375, 0.7466, 0.3571, 0.7321, 0.5638, 0.25, 0.6071, 0.2321, 0.7049, 0.3402, 0.6071, 0.2679, 0.875, 0.5612, 0.8571, 0.5179, 0.7049, 0.3402, 0.875, 0.5179, 0.625, 0.3112, 0.6071, 0.2679, 0.7049, 0.3402, 0.625, 0.2679, 0.4362, 0.25, 0.3929, 0.2679, 0.2985, 0.3299, 0.3929, 0.2321, 0.1862, 0.5, 0.1429, 0.5179, 0.2985, 0.3299, 0.1429, 0.5, 0.375, 0.1888, 0.3929, 0.2321, 0.2985, 0.3299, 0.375, 0.2321, 0.5638, 1.0, 0.6071, 0.9821, 0.7015, 0.5868, 0.6071, 1.0, 0.8138, 0.75, 0.8571, 0.7321, 0.7015, 0.5868, 0.8571, 0.75, 0.625, 0.06124, 0.6071, 0.01794, 0.7015, 0.5868, 0.625, 0.01794, 0.375, 0.9388, 0.3929, 0.9821, 0.2951, 0.5765, 0.375, 0.9821, 0.4362, 0.0, 0.3929, 0.01794, 0.2951, 0.5765, 0.3929, 0.0, 0.125, 0.6888, 0.1429, 0.7321, 0.2951, 0.5765, 0.125, 0.7321, 0.375, 0.3112, 0.3929, 0.2679, 0.4362, 0.25, 0.5638, 0.25, 0.6071, 0.2679, 0.625, 0.3112, 0.625, 0.4388, 0.6071, 0.4821, 0.5638, 0.5, 0.4362, 0.5, 0.3929, 0.4821, 0.375, 0.4388, 0.375, 0.825, 0.397, 0.772, 0.45, 0.75, 0.55, 0.75, 0.603, 0.772, 0.625, 0.825, 0.625, 0.925, 0.603, 0.978, 0.55, 1.0, 0.45, 1.0, 0.397, 0.978, 0.375, 0.925, 0.375, 0.575, 0.397, 0.522, 0.45, 0.5, 0.55, 0.5, 0.603, 0.522, 0.625, 0.575, 0.625, 0.675, 0.603, 0.728, 0.55, 0.75, 0.45, 0.75, 0.397, 0.728, 0.375, 0.675, 0.625, 0.575, 0.647, 0.522, 0.7, 0.5, 0.8, 0.5, 0.853, 0.522, 0.875, 0.575, 0.875, 0.675, 0.853, 0.728, 0.8, 0.75, 0.7, 0.75, 0.647, 0.728, 0.625, 0.675, 0.375, 0.075, 0.397, 0.02197, 0.45, 0.0, 0.55, 0.0, 0.603, 0.02197, 0.625, 0.075, 0.625, 0.175, 0.603, 0.228, 0.55, 0.25, 0.45, 0.25, 0.397, 0.228, 0.375, 0.175, 0.375, 0.325, 0.397, 0.272, 0.45, 0.25, 0.55, 0.25, 0.603, 0.272, 0.625, 0.325, 0.625, 0.425, 0.603, 0.478, 0.55, 0.5, 0.45, 0.5, 0.397, 0.478, 0.375, 0.425, 0.375, 0.925, 0.397, 0.978, 0.2959, 0.5749, 0.375, 0.978, 0.45, 0.0, 0.397, 0.02197, 0.2959, 0.5749, 0.397, 0.0, 0.125, 0.675, 0.147, 0.728, 0.2959, 0.5749, 0.125, 0.728, 0.8, 0.75, 0.853, 0.728, 0.6999, 0.5875, 0.853, 0.75, 0.625, 0.075, 0.603, 0.02197, 0.6999, 0.5875, 0.625, 0.02197, 0.55, 1.0, 0.603, 0.978, 0.6999, 0.5875, 0.603, 1.0, 0.375, 0.175, 0.397, 0.228, 0.3001, 0.3291, 0.375, 0.228, 0.45, 0.25, 0.397, 0.272, 0.3001, 0.3291, 0.397, 0.228, 0.2, 0.5, 0.147, 0.522, 0.3001, 0.3291, 0.147, 0.5, 0.625, 0.325, 0.603, 0.272, 0.7041, 0.3417, 0.625, 0.272, 0.55, 0.25, 0.603, 0.228, 0.7041, 0.3417, 0.603, 0.272, 0.875, 0.575, 0.853, 0.522, 0.7041, 0.3417, 0.875, 0.522, 0.375, 0.675, 0.397, 0.728, 0.375, 0.7458, 0.353, 0.728, 0.45, 0.75, 0.397, 0.772, 0.375, 0.7458, 0.397, 0.728, 0.3, 0.75, 0.353, 0.728, 0.375, 0.7458, 0.353, 0.75, 0.625, 0.825, 0.603, 0.772, 0.6208, 0.75, 0.625, 0.772, 0.55, 0.75, 0.603, 0.728, 0.6208, 0.75, 0.603, 0.772, 0.625, 0.675, 0.647, 0.728, 0.6208, 0.75, 0.603, 0.728, 0.375, 0.425, 0.397, 0.478, 0.3792, 0.5, 0.375, 0.478, 0.45, 0.5, 0.397, 0.522, 0.3792, 0.5, 0.397, 0.478, 0.375, 0.575, 0.353, 0.522, 0.3792, 0.5, 0.397, 0.522, 0.625, 0.575, 0.603, 0.522, 0.625, 0.5042, 0.647, 0.522, 0.55, 0.5, 0.603, 0.478, 0.625, 0.5042, 0.603, 0.522, 0.7, 0.5, 0.647, 0.522, 0.625, 0.5042, 0.647, 0.5, 0.125, 0.575, 0.147, 0.522, 0.2, 0.5, 0.3, 0.5, 0.353, 0.522, 0.375, 0.575, 0.375, 0.675, 0.353, 0.728, 0.3, 0.75, 0.2, 0.75, 0.147, 0.728, 0.125, 0.675])
me_cube_004.materials.append(mat_fence)
me_cube_004.use_mirror_vertex_groups = False
me_cube_004.update()
me_cube_007 = bpy.data.meshes.new('Cube.007')
me_cube_007.from_pydata([(-1.925, 0.25, 2.0), (-1.75, 0.075, 2.0), (-1.75, 0.25, 1.3), (-1.801, 0.1987, 2.0), (-1.779, 0.2205, 1.882), (-1.75, 0.1987, 1.795), (-1.801, 0.25, 1.795), (-1.925, 0.25, 0.0), (-1.75, 0.25, 0.7), (-1.75, 0.075, 0.0), (-1.801, 0.25, 0.205), (-1.779, 0.2205, 0.1178), (-1.75, 0.1987, 0.205), (-1.801, 0.1987, 0.0), (-1.75, -0.075, 2.0), (-1.925, -0.25, 2.0), (-1.75, -0.25, 1.3), (-1.801, -0.1987, 2.0), (-1.779, -0.2205, 1.882), (-1.801, -0.25, 1.795), (-1.75, -0.1987, 1.795), (-1.75, -0.25, 0.7), (-1.925, -0.25, 0.0), (-1.75, -0.075, 0.0), (-1.801, -0.25, 0.205), (-1.779, -0.2205, 0.1178), (-1.801, -0.1987, 0.0), (-1.75, -0.1987, 0.205), (-2.25, 0.25, 1.3), (-2.25, 0.075, 2.0), (-2.075, 0.25, 2.0), (-2.25, 0.1987, 1.795), (-2.221, 0.2205, 1.882), (-2.199, 0.1987, 2.0), (-2.199, 0.25, 1.795), (-2.25, 0.25, 0.7), (-2.075, 0.25, 0.0), (-2.25, 0.075, 0.0), (-2.199, 0.25, 0.205), (-2.221, 0.2205, 0.1178), (-2.199, 0.1987, 0.0), (-2.25, 0.1987, 0.205), (-2.25, -0.25, 1.3), (-2.075, -0.25, 2.0), (-2.25, -0.075, 2.0), (-2.199, -0.25, 1.795), (-2.221, -0.2205, 1.882), (-2.199, -0.1987, 2.0), (-2.25, -0.1987, 1.795), (-2.075, -0.25, 0.0), (-2.25, -0.25, 0.7), (-2.25, -0.075, 0.0), (-2.199, -0.25, 0.205), (-2.221, -0.2205, 0.1178), (-2.25, -0.1987, 0.205), (-2.199, -0.1987, 0.0), (2.128, 0.25, 2.0), (2.25, 0.1275, 2.0), (2.25, 0.25, 1.51), (2.214, 0.2141, 2.0), (2.229, 0.2294, 1.918), (2.25, 0.2141, 1.857), (2.214, 0.25, 1.857), (2.128, 0.25, 0.0), (2.25, 0.25, 0.4899), (2.25, 0.1275, 0.0), (2.214, 0.25, 0.1435), (2.229, 0.2294, 0.08245), (2.25, 0.2141, 0.1435), (2.214, 0.2141, 0.0), (2.25, -0.1275, 2.0), (2.128, -0.25, 2.0), (2.25, -0.25, 1.51), (2.214, -0.2141, 2.0), (2.229, -0.2294, 1.918), (2.214, -0.25, 1.857), (2.25, -0.2141, 1.857), (2.25, -0.25, 0.4899), (2.128, -0.25, 0.0), (2.25, -0.1275, 0.0), (2.214, -0.25, 0.1435), (2.229, -0.2294, 0.08245), (2.214, -0.2141, 0.0), (2.25, -0.2141, 0.1435), (1.75, 0.25, 1.51), (1.75, 0.1275, 2.0), (1.872, 0.25, 2.0), (1.75, 0.2141, 1.857), (1.771, 0.2294, 1.918), (1.786, 0.2141, 2.0), (1.786, 0.25, 1.857), (1.75, 0.25, 0.4899), (1.872, 0.25, 0.0), (1.75, 0.1275, 0.0), (1.786, 0.25, 0.1435), (1.771, 0.2294, 0.08245), (1.786, 0.2141, 0.0), (1.75, 0.2141, 0.1435), (1.75, -0.25, 1.51), (1.872, -0.25, 2.0), (1.75, -0.1275, 2.0), (1.786, -0.25, 1.857), (1.771, -0.2294, 1.918), (1.786, -0.2141, 2.0), (1.75, -0.2141, 1.857), (1.872, -0.25, 0.0), (1.75, -0.25, 0.4899), (1.75, -0.1275, 0.0), (1.786, -0.25, 0.1435), (1.771, -0.2294, 0.08245), (1.75, -0.2141, 0.1435), (1.786, -0.2141, 0.0), (-1.004, -0.15, 0.412), (-2.501, -0.15, 0.5888), (-2.504, -0.06, 0.4388), (-2.064, -0.15, 0.4749), (-2.251, -0.1349, 0.4595), (-2.503, -0.1236, 0.4827), (-2.065, -0.1236, 0.431), (-0.9954, -0.15, 0.9119), (-2.495, -0.06, 0.9387), (-2.498, -0.15, 0.7888), (-2.056, -0.1236, 0.9309), (-2.243, -0.1349, 0.909), (-2.496, -0.1236, 0.8948), (-2.057, -0.15, 0.8869), (-2.504, 0.06, 0.4388), (-2.501, 0.15, 0.5888), (-1.004, 0.15, 0.412), (-2.503, 0.1236, 0.4827), (-2.251, 0.1349, 0.4595), (-2.064, 0.15, 0.4749), (-2.065, 0.1236, 0.431), (-0.9954, 0.15, 0.9119), (-2.498, 0.15, 0.7888), (-2.495, 0.06, 0.9387), (-2.057, 0.15, 0.8869), (-2.243, 0.1349, 0.909), (-2.496, 0.1236, 0.8948), (-2.056, 0.1236, 0.9309), (2.495, -0.06, 0.3494), (2.498, -0.15, 0.4993), (0.9954, -0.15, 0.3762), (2.496, -0.1236, 0.3933), (2.243, -0.1349, 0.3791), (2.057, -0.15, 0.4012), (2.056, -0.1236, 0.3572), (1.004, -0.15, 0.8761), (2.501, -0.15, 0.6993), (2.504, -0.06, 0.8493), (2.064, -0.15, 0.8132), (2.251, -0.1349, 0.8286), (2.503, -0.1236, 0.8054), (2.065, -0.1236, 0.8571), (0.9954, 0.15, 0.3762), (2.498, 0.15, 0.4993), (2.495, 0.06, 0.3494), (2.057, 0.15, 0.4012), (2.243, 0.1349, 0.3791), (2.496, 0.1236, 0.3933), (2.056, 0.1236, 0.3572), (2.504, 0.06, 0.8493), (2.501, 0.15, 0.6993), (1.004, 0.15, 0.8761), (2.503, 0.1236, 0.8054), (2.251, 0.1349, 0.8286), (2.064, 0.15, 0.8132), (2.065, 0.1236, 0.8571), (-0.9907, -0.15, 1.157), (-2.495, -0.15, 1.254), (-2.49, -0.06, 1.104), (-2.052, -0.15, 1.164), (-2.238, -0.1349, 1.138), (-2.491, -0.1236, 1.148), (-2.051, -0.1236, 1.12), (-1.008, -0.15, 1.656), (-2.507, -0.06, 1.604), (-2.502, -0.15, 1.454), (-2.068, -0.1236, 1.619), (-2.254, -0.1349, 1.588), (-2.506, -0.1236, 1.56), (-2.067, -0.15, 1.576), (-2.49, 0.06, 1.104), (-2.495, 0.15, 1.254), (-0.9907, 0.15, 1.157), (-2.491, 0.1236, 1.148), (-2.238, 0.1349, 1.138), (-2.052, 0.15, 1.164), (-2.051, 0.1236, 1.12), (-1.008, 0.15, 1.656), (-2.502, 0.15, 1.454), (-2.507, 0.06, 1.604), (-2.067, 0.15, 1.576), (-2.254, 0.1349, 1.588), (-2.506, 0.1236, 1.56), (-2.068, 0.1236, 1.619), (2.507, -0.06, 1.279), (2.502, -0.15, 1.429), (1.008, -0.15, 1.227), (2.506, -0.1236, 1.323), (2.254, -0.1349, 1.295), (2.067, -0.15, 1.307), (2.068, -0.1236, 1.264), (0.9907, -0.15, 1.726), (2.495, -0.15, 1.629), (2.49, -0.06, 1.779), (2.052, -0.15, 1.719), (2.238, -0.1349, 1.745), (2.491, -0.1236, 1.735), (2.051, -0.1236, 1.763), (1.008, 0.15, 1.227), (2.502, 0.15, 1.429), (2.507, 0.06, 1.279), (2.067, 0.15, 1.307), (2.254, 0.1349, 1.295), (2.506, 0.1236, 1.323), (2.068, 0.1236, 1.264), (2.49, 0.06, 1.779), (2.495, 0.15, 1.629), (0.9907, 0.15, 1.726), (2.491, 0.1236, 1.735), (2.238, 0.1349, 1.745), (2.052, 0.15, 1.719), (2.051, 0.1236, 1.763)], [], [(37, 40, 36, 7, 13, 9, 23, 26, 22, 49, 55, 51), (51, 54, 50, 42, 48, 44, 29, 31, 28, 35, 41, 37), (22, 24, 21, 16, 19, 15, 43, 45, 42, 50, 52, 49), (1, 3, 0, 30, 33, 29, 44, 47, 43, 15, 17, 14), (9, 12, 8, 2, 5, 1, 14, 20, 16, 21, 27, 23), (0, 3, 4, 6), (1, 5, 4, 3), (2, 6, 4, 5), (7, 10, 11, 13), (8, 12, 11, 10), (9, 13, 11, 12), (14, 17, 18, 20), (15, 19, 18, 17), (16, 20, 18, 19), (21, 24, 25, 27), (22, 26, 25, 24), (23, 27, 25, 26), (28, 31, 32, 34), (29, 33, 32, 31), (30, 34, 32, 33), (35, 38, 39, 41), (36, 40, 39, 38), (37, 41, 39, 40), (42, 45, 46, 48), (43, 47, 46, 45), (44, 48, 46, 47), (49, 52, 53, 55), (50, 54, 53, 52), (51, 55, 53, 54), (36, 38, 35, 28, 34, 30, 0, 6, 2, 8, 10, 7), (93, 96, 92, 63, 69, 65, 79, 82, 78, 105, 111, 107), (107, 110, 106, 98, 104, 100, 85, 87, 84, 91, 97, 93), (78, 80, 77, 72, 75, 71, 99, 101, 98, 106, 108, 105), (57, 59, 56, 86, 89, 85, 100, 103, 99, 71, 73, 70), (65, 68, 64, 58, 61, 57, 70, 76, 72, 77, 83, 79), (56, 59, 60, 62), (57, 61, 60, 59), (58, 62, 60, 61), (63, 66, 67, 69), (64, 68, 67, 66), (65, 69, 67, 68), (70, 73, 74, 76), (71, 75, 74, 73), (72, 76, 74, 75), (77, 80, 81, 83), (78, 82, 81, 80), (79, 83, 81, 82), (84, 87, 88, 90), (85, 89, 88, 87), (86, 90, 88, 89), (91, 94, 95, 97), (92, 96, 95, 94), (93, 97, 95, 96), (98, 101, 102, 104), (99, 103, 102, 101), (100, 104, 102, 103), (105, 108, 109, 111), (106, 110, 109, 108), (107, 111, 109, 110), (92, 94, 91, 84, 90, 86, 56, 62, 58, 64, 66, 63), (142, 145, 141, 148, 150, 147, 119, 125, 121, 113, 115, 112), (156, 159, 155, 162, 164, 161, 149, 152, 148, 141, 143, 140), (161, 167, 163, 133, 139, 135, 120, 122, 119, 147, 153, 149), (114, 117, 113, 121, 124, 120, 135, 138, 134, 127, 129, 126), (128, 131, 127, 134, 136, 133, 163, 166, 162, 155, 157, 154), (112, 115, 116, 118), (113, 117, 116, 115), (114, 118, 116, 117), (119, 122, 123, 125), (120, 124, 123, 122), (121, 125, 123, 124), (126, 129, 130, 132), (127, 131, 130, 129), (128, 132, 130, 131), (133, 136, 137, 139), (134, 138, 137, 136), (135, 139, 137, 138), (140, 143, 144, 146), (141, 145, 144, 143), (142, 146, 144, 145), (147, 150, 151, 153), (148, 152, 151, 150), (149, 153, 151, 152), (154, 157, 158, 160), (155, 159, 158, 157), (156, 160, 158, 159), (161, 164, 165, 167), (162, 166, 165, 164), (163, 167, 165, 166), (126, 132, 128, 154, 160, 156, 140, 146, 142, 112, 118, 114), (198, 201, 197, 204, 206, 203, 175, 181, 177, 169, 171, 168), (212, 215, 211, 218, 220, 217, 205, 208, 204, 197, 199, 196), (217, 223, 219, 189, 195, 191, 176, 178, 175, 203, 209, 205), (170, 173, 169, 177, 180, 176, 191, 194, 190, 183, 185, 182), (184, 187, 183, 190, 192, 189, 219, 222, 218, 211, 213, 210), (168, 171, 172, 174), (169, 173, 172, 171), (170, 174, 172, 173), (175, 178, 179, 181), (176, 180, 179, 178), (177, 181, 179, 180), (182, 185, 186, 188), (183, 187, 186, 185), (184, 188, 186, 187), (189, 192, 193, 195), (190, 194, 193, 192), (191, 195, 193, 194), (196, 199, 200, 202), (197, 201, 200, 199), (198, 202, 200, 201), (203, 206, 207, 209), (204, 208, 207, 206), (205, 209, 207, 208), (210, 213, 214, 216), (211, 215, 214, 213), (212, 216, 214, 215), (217, 220, 221, 223), (218, 222, 221, 220), (219, 223, 221, 222), (182, 188, 184, 210, 216, 212, 196, 202, 198, 168, 174, 170)])
me_cube_007.polygons.foreach_set('material_index', [0, 0, 0, 0, 0, 0, 0, 0, 0, 0, 0, 0, 0, 0, 0, 0, 0, 0, 0, 0, 0, 0, 0, 0, 0, 0, 0, 0, 0, 0, 0, 0, 0, 0, 0, 0, 0, 0, 0, 0, 0, 0, 0, 0, 0, 0, 0, 0, 0, 0, 0, 0, 0, 0, 0, 0, 0, 0, 0, 0, 0, 0, 0, 0, 0, 0, 0, 0, 0, 0, 0, 0, 0, 0, 0, 0, 0, 0, 0, 0, 0, 0, 0, 0, 0, 0, 0, 0, 0, 0, 1, 1, 1, 1, 1, 1, 1, 1, 1, 1, 1, 1, 1, 1, 1, 1, 1, 1, 1, 1, 1, 1, 1, 1, 1, 1, 1, 1, 1, 1])
_uv = me_cube_007.uv_layers.new(name='UVMap')
_uv.uv.foreach_set('vector', [0.125, 0.5875, 0.1506, 0.5256, 0.2125, 0.5, 0.2875, 0.5, 0.3494, 0.5256, 0.375, 0.5875, 0.375, 0.6625, 0.3494, 0.7244, 0.2875, 0.75, 0.2125, 0.75, 0.1506, 0.7244, 0.125, 0.6625, 0.375, 0.0875, 0.4006, 0.02563, 0.4625, 0.0, 0.5375, 0.0, 0.5994, 0.02563, 0.625, 0.0875, 0.625, 0.1625, 0.5994, 0.2244, 0.5375, 0.25, 0.4625, 0.25, 0.4006, 0.2244, 0.375, 0.1625, 0.375, 0.8375, 0.4006, 0.7756, 0.4625, 0.75, 0.5375, 0.75, 0.5994, 0.7756, 0.625, 0.8375, 0.625, 0.9125, 0.5994, 0.9744, 0.5375, 1.0, 0.4625, 1.0, 0.4006, 0.9744, 0.375, 0.9125, 0.625, 0.5875, 0.6506, 0.5256, 0.7125, 0.5, 0.7875, 0.5, 0.8494, 0.5256, 0.875, 0.5875, 0.875, 0.6625, 0.8494, 0.7244, 0.7875, 0.75, 0.7125, 0.75, 0.6506, 0.7244, 0.625, 0.6625, 0.375, 0.5875, 0.4006, 0.5256, 0.4625, 0.5, 0.5375, 0.5, 0.5994, 0.5256, 0.625, 0.5875, 0.625, 0.6625, 0.5994, 0.7244, 0.5375, 0.75, 0.4625, 0.75, 0.4006, 0.7244, 0.375, 0.6625, 0.7125, 0.5, 0.6506, 0.5256, 0.625, 0.5049, 0.6506, 0.5, 0.625, 0.5875, 0.5994, 0.5256, 0.625, 0.5049, 0.6506, 0.5256, 0.5375, 0.5, 0.5994, 0.4744, 0.625, 0.5049, 0.5994, 0.5256, 0.375, 0.4125, 0.4006, 0.4744, 0.3799, 0.5, 0.375, 0.4744, 0.4625, 0.5, 0.4006, 0.5256, 0.3799, 0.5, 0.4006, 0.4744, 0.375, 0.5875, 0.3494, 0.5256, 0.3799, 0.5, 0.4006, 0.5256, 0.625, 0.6625, 0.6506, 0.7244, 0.6201, 0.75, 0.5994, 0.7244, 0.625, 0.8375, 0.5994, 0.7756, 0.6201, 0.75, 0.625, 0.7756, 0.5375, 0.75, 0.5994, 0.7244, 0.6201, 0.75, 0.5994, 0.7756, 0.4625, 0.75, 0.4006, 0.7756, 0.375, 0.7451, 0.4006, 0.7244, 0.2875, 0.75, 0.3494, 0.7244, 0.375, 0.7451, 0.3494, 0.75, 0.375, 0.6625, 0.4006, 0.7244, 0.375, 0.7451, 0.3494, 0.7244, 0.5375, 0.25, 0.5994, 0.2244, 0.7034, 0.3432, 0.5994, 0.2756, 0.875, 0.5875, 0.8494, 0.5256, 0.7034, 0.3432, 0.875, 0.5256, 0.625, 0.3375, 0.5994, 0.2756, 0.7034, 0.3432, 0.625, 0.2756, 0.4625, 0.25, 0.4006, 0.2756, 0.3015, 0.3284, 0.4006, 0.2244, 0.2125, 0.5, 0.1506, 0.5256, 0.3015, 0.3284, 0.1506, 0.5, 0.375, 0.1625, 0.4006, 0.2244, 0.3015, 0.3284, 0.375, 0.2244, 0.5375, 1.0, 0.5994, 0.9744, 0.6985, 0.5882, 0.5994, 1.0, 0.7875, 0.75, 0.8494, 0.7244, 0.6985, 0.5882, 0.8494, 0.75, 0.625, 0.0875, 0.5994, 0.02563, 0.6985, 0.5882, 0.625, 0.02563, 0.375, 0.9125, 0.4006, 0.9744, 0.2966, 0.5735, 0.375, 0.9744, 0.4625, 0.0, 0.4006, 0.02563, 0.2966, 0.5735, 0.4006, 0.0, 0.125, 0.6625, 0.1506, 0.7244, 0.2966, 0.5735, 0.125, 0.7244, 0.375, 0.3375, 0.4006, 0.2756, 0.4625, 0.25, 0.5375, 0.25, 0.5994, 0.2756, 0.625, 0.3375, 0.625, 0.4125, 0.5994, 0.4744, 0.5375, 0.5, 0.4625, 0.5, 0.4006, 0.4744, 0.375, 0.4125, 0.125, 0.5612, 0.1429, 0.5179, 0.1862, 0.5, 0.3138, 0.5, 0.3571, 0.5179, 0.375, 0.5612, 0.375, 0.6888, 0.3571, 0.7321, 0.3138, 0.75, 0.1862, 0.75, 0.1429, 0.7321, 0.125, 0.6888, 0.375, 0.06124, 0.3929, 0.01794, 0.4362, 0.0, 0.5638, 0.0, 0.6071, 0.01794, 0.625, 0.06124, 0.625, 0.1888, 0.6071, 0.2321, 0.5638, 0.25, 0.4362, 0.25, 0.3929, 0.2321, 0.375, 0.1888, 0.375, 0.8112, 0.3929, 0.7679, 0.4362, 0.75, 0.5638, 0.75, 0.6071, 0.7679, 0.625, 0.8112, 0.625, 0.9388, 0.6071, 0.9821, 0.5638, 1.0, 0.4362, 1.0, 0.3929, 0.9821, 0.375, 0.9388, 0.625, 0.5612, 0.6429, 0.5179, 0.6862, 0.5, 0.8138, 0.5, 0.8571, 0.5179, 0.875, 0.5612, 0.875, 0.6888, 0.8571, 0.7321, 0.8138, 0.75, 0.6862, 0.75, 0.6429, 0.7321, 0.625, 0.6888, 0.375, 0.5612, 0.3929, 0.5179, 0.4362, 0.5, 0.5638, 0.5, 0.6071, 0.5179, 0.625, 0.5612, 0.625, 0.6888, 0.6071, 0.7321, 0.5638, 0.75, 0.4362, 0.75, 0.3929, 0.7321, 0.375, 0.6888, 0.6862, 0.5, 0.6429, 0.5179, 0.625, 0.5034, 0.6429, 0.5, 0.625, 0.5612, 0.6071, 0.5179, 0.625, 0.5034, 0.6429, 0.5179, 0.5638, 0.5, 0.6071, 0.4821, 0.625, 0.5034, 0.6071, 0.5179, 0.375, 0.4388, 0.3929, 0.4821, 0.3784, 0.5, 0.375, 0.4821, 0.4362, 0.5, 0.3929, 0.5179, 0.3784, 0.5, 0.3929, 0.4821, 0.375, 0.5612, 0.3571, 0.5179, 0.3784, 0.5, 0.3929, 0.5179, 0.625, 0.6888, 0.6429, 0.7321, 0.6216, 0.75, 0.6071, 0.7321, 0.625, 0.8112, 0.6071, 0.7679, 0.6216, 0.75, 0.625, 0.7679, 0.5638, 0.75, 0.6071, 0.7321, 0.6216, 0.75, 0.6071, 0.7679, 0.4362, 0.75, 0.3929, 0.7679, 0.375, 0.7466, 0.3929, 0.7321, 0.3138, 0.75, 0.3571, 0.7321, 0.375, 0.7466, 0.3571, 0.75, 0.375, 0.6888, 0.3929, 0.7321, 0.375, 0.7466, 0.3571, 0.7321, 0.5638, 0.25, 0.6071, 0.2321, 0.7049, 0.3402, 0.6071, 0.2679, 0.875, 0.5612, 0.8571, 0.5179, 0.7049, 0.3402, 0.875, 0.5179, 0.625, 0.3112, 0.6071, 0.2679, 0.7049, 0.3402, 0.625, 0.2679, 0.4362, 0.25, 0.3929, 0.2679, 0.2985, 0.3299, 0.3929, 0.2321, 0.1862, 0.5, 0.1429, 0.5179, 0.2985, 0.3299, 0.1429, 0.5, 0.375, 0.1888, 0.3929, 0.2321, 0.2985, 0.3299, 0.375, 0.2321, 0.5638, 1.0, 0.6071, 0.9821, 0.7015, 0.5868, 0.6071, 1.0, 0.8138, 0.75, 0.8571, 0.7321, 0.7015, 0.5868, 0.8571, 0.75, 0.625, 0.06124, 0.6071, 0.01794, 0.7015, 0.5868, 0.625, 0.01794, 0.375, 0.9388, 0.3929, 0.9821, 0.2951, 0.5765, 0.375, 0.9821, 0.4362, 0.0, 0.3929, 0.01794, 0.2951, 0.5765, 0.3929, 0.0, 0.125, 0.6888, 0.1429, 0.7321, 0.2951, 0.5765, 0.125, 0.7321, 0.375, 0.3112, 0.3929, 0.2679, 0.4362, 0.25, 0.5638, 0.25, 0.6071, 0.2679, 0.625, 0.3112, 0.625, 0.4388, 0.6071, 0.4821, 0.5638, 0.5, 0.4362, 0.5, 0.3929, 0.4821, 0.375, 0.4388, 0.375, 0.825, 0.397, 0.772, 0.45, 0.75, 0.55, 0.75, 0.603, 0.772, 0.625, 0.825, 0.625, 0.925, 0.603, 0.978, 0.55, 1.0, 0.45, 1.0, 0.397, 0.978, 0.375, 0.925, 0.375, 0.575, 0.397, 0.522, 0.45, 0.5, 0.55, 0.5, 0.603, 0.522, 0.625, 0.575, 0.625, 0.675, 0.603, 0.728, 0.55, 0.75, 0.45, 0.75, 0.397, 0.728, 0.375, 0.675, 0.625, 0.575, 0.647, 0.522, 0.7, 0.5, 0.8, 0.5, 0.853, 0.522, 0.875, 0.575, 0.875, 0.675, 0.853, 0.728, 0.8, 0.75, 0.7, 0.75, 0.647, 0.728, 0.625, 0.675, 0.375, 0.075, 0.397, 0.02197, 0.45, 0.0, 0.55, 0.0, 0.603, 0.02197, 0.625, 0.075, 0.625, 0.175, 0.603, 0.228, 0.55, 0.25, 0.45, 0.25, 0.397, 0.228, 0.375, 0.175, 0.375, 0.325, 0.397, 0.272, 0.45, 0.25, 0.55, 0.25, 0.603, 0.272, 0.625, 0.325, 0.625, 0.425, 0.603, 0.478, 0.55, 0.5, 0.45, 0.5, 0.397, 0.478, 0.375, 0.425, 0.375, 0.925, 0.397, 0.978, 0.2959, 0.5749, 0.375, 0.978, 0.45, 0.0, 0.397, 0.02197, 0.2959, 0.5749, 0.397, 0.0, 0.125, 0.675, 0.147, 0.728, 0.2959, 0.5749, 0.125, 0.728, 0.8, 0.75, 0.853, 0.728, 0.6999, 0.5875, 0.853, 0.75, 0.625, 0.075, 0.603, 0.02197, 0.6999, 0.5875, 0.625, 0.02197, 0.55, 1.0, 0.603, 0.978, 0.6999, 0.5875, 0.603, 1.0, 0.375, 0.175, 0.397, 0.228, 0.3001, 0.3291, 0.375, 0.228, 0.45, 0.25, 0.397, 0.272, 0.3001, 0.3291, 0.397, 0.228, 0.2, 0.5, 0.147, 0.522, 0.3001, 0.3291, 0.147, 0.5, 0.625, 0.325, 0.603, 0.272, 0.7041, 0.3417, 0.625, 0.272, 0.55, 0.25, 0.603, 0.228, 0.7041, 0.3417, 0.603, 0.272, 0.875, 0.575, 0.853, 0.522, 0.7041, 0.3417, 0.875, 0.522, 0.375, 0.675, 0.397, 0.728, 0.375, 0.7458, 0.353, 0.728, 0.45, 0.75, 0.397, 0.772, 0.375, 0.7458, 0.397, 0.728, 0.3, 0.75, 0.353, 0.728, 0.375, 0.7458, 0.353, 0.75, 0.625, 0.825, 0.603, 0.772, 0.6208, 0.75, 0.625, 0.772, 0.55, 0.75, 0.603, 0.728, 0.6208, 0.75, 0.603, 0.772, 0.625, 0.675, 0.647, 0.728, 0.6208, 0.75, 0.603, 0.728, 0.375, 0.425, 0.397, 0.478, 0.3792, 0.5, 0.375, 0.478, 0.45, 0.5, 0.397, 0.522, 0.3792, 0.5, 0.397, 0.478, 0.375, 0.575, 0.353, 0.522, 0.3792, 0.5, 0.397, 0.522, 0.625, 0.575, 0.603, 0.522, 0.625, 0.5042, 0.647, 0.522, 0.55, 0.5, 0.603, 0.478, 0.625, 0.5042, 0.603, 0.522, 0.7, 0.5, 0.647, 0.522, 0.625, 0.5042, 0.647, 0.5, 0.125, 0.575, 0.147, 0.522, 0.2, 0.5, 0.3, 0.5, 0.353, 0.522, 0.375, 0.575, 0.375, 0.675, 0.353, 0.728, 0.3, 0.75, 0.2, 0.75, 0.147, 0.728, 0.125, 0.675, 0.375, 0.825, 0.397, 0.772, 0.45, 0.75, 0.55, 0.75, 0.603, 0.772, 0.625, 0.825, 0.625, 0.925, 0.603, 0.978, 0.55, 1.0, 0.45, 1.0, 0.397, 0.978, 0.375, 0.925, 0.375, 0.575, 0.397, 0.522, 0.45, 0.5, 0.55, 0.5, 0.603, 0.522, 0.625, 0.575, 0.625, 0.675, 0.603, 0.728, 0.55, 0.75, 0.45, 0.75, 0.397, 0.728, 0.375, 0.675, 0.625, 0.575, 0.647, 0.522, 0.7, 0.5, 0.8, 0.5, 0.853, 0.522, 0.875, 0.575, 0.875, 0.675, 0.853, 0.728, 0.8, 0.75, 0.7, 0.75, 0.647, 0.728, 0.625, 0.675, 0.375, 0.075, 0.397, 0.02197, 0.45, 0.0, 0.55, 0.0, 0.603, 0.02197, 0.625, 0.075, 0.625, 0.175, 0.603, 0.228, 0.55, 0.25, 0.45, 0.25, 0.397, 0.228, 0.375, 0.175, 0.375, 0.325, 0.397, 0.272, 0.45, 0.25, 0.55, 0.25, 0.603, 0.272, 0.625, 0.325, 0.625, 0.425, 0.603, 0.478, 0.55, 0.5, 0.45, 0.5, 0.397, 0.478, 0.375, 0.425, 0.375, 0.925, 0.397, 0.978, 0.2959, 0.5749, 0.375, 0.978, 0.45, 0.0, 0.397, 0.02197, 0.2959, 0.5749, 0.397, 0.0, 0.125, 0.675, 0.147, 0.728, 0.2959, 0.5749, 0.125, 0.728, 0.8, 0.75, 0.853, 0.728, 0.6999, 0.5875, 0.853, 0.75, 0.625, 0.075, 0.603, 0.02197, 0.6999, 0.5875, 0.625, 0.02197, 0.55, 1.0, 0.603, 0.978, 0.6999, 0.5875, 0.603, 1.0, 0.375, 0.175, 0.397, 0.228, 0.3001, 0.3291, 0.375, 0.228, 0.45, 0.25, 0.397, 0.272, 0.3001, 0.3291, 0.397, 0.228, 0.2, 0.5, 0.147, 0.522, 0.3001, 0.3291, 0.147, 0.5, 0.625, 0.325, 0.603, 0.272, 0.7041, 0.3417, 0.625, 0.272, 0.55, 0.25, 0.603, 0.228, 0.7041, 0.3417, 0.603, 0.272, 0.875, 0.575, 0.853, 0.522, 0.7041, 0.3417, 0.875, 0.522, 0.375, 0.675, 0.397, 0.728, 0.375, 0.7458, 0.353, 0.728, 0.45, 0.75, 0.397, 0.772, 0.375, 0.7458, 0.397, 0.728, 0.3, 0.75, 0.353, 0.728, 0.375, 0.7458, 0.353, 0.75, 0.625, 0.825, 0.603, 0.772, 0.6208, 0.75, 0.625, 0.772, 0.55, 0.75, 0.603, 0.728, 0.6208, 0.75, 0.603, 0.772, 0.625, 0.675, 0.647, 0.728, 0.6208, 0.75, 0.603, 0.728, 0.375, 0.425, 0.397, 0.478, 0.3792, 0.5, 0.375, 0.478, 0.45, 0.5, 0.397, 0.522, 0.3792, 0.5, 0.397, 0.478, 0.375, 0.575, 0.353, 0.522, 0.3792, 0.5, 0.397, 0.522, 0.625, 0.575, 0.603, 0.522, 0.625, 0.5042, 0.647, 0.522, 0.55, 0.5, 0.603, 0.478, 0.625, 0.5042, 0.603, 0.522, 0.7, 0.5, 0.647, 0.522, 0.625, 0.5042, 0.647, 0.5, 0.125, 0.575, 0.147, 0.522, 0.2, 0.5, 0.3, 0.5, 0.353, 0.522, 0.375, 0.575, 0.375, 0.675, 0.353, 0.728, 0.3, 0.75, 0.2, 0.75, 0.147, 0.728, 0.125, 0.675])
me_cube_007.materials.append(mat_fence)
me_cube_007.materials.append(mat_fence_001)
me_cube_007.use_mirror_vertex_groups = False
me_cube_007.update()
me_cube_011 = bpy.data.meshes.new('Cube.011')
me_cube_011.from_pydata([(-1.925, 0.25, 2.0), (-1.75, 0.075, 2.0), (-1.75, 0.25, 1.3), (-1.801, 0.1987, 2.0), (-1.779, 0.2205, 1.882), (-1.75, 0.1987, 1.795), (-1.801, 0.25, 1.795), (-1.925, 0.25, 0.0), (-1.75, 0.25, 0.7), (-1.75, 0.075, 0.0), (-1.801, 0.25, 0.205), (-1.779, 0.2205, 0.1178), (-1.75, 0.1987, 0.205), (-1.801, 0.1987, 0.0), (-1.75, -0.075, 2.0), (-1.925, -0.25, 2.0), (-1.75, -0.25, 1.3), (-1.801, -0.1987, 2.0), (-1.779, -0.2205, 1.882), (-1.801, -0.25, 1.795), (-1.75, -0.1987, 1.795), (-1.75, -0.25, 0.7), (-1.925, -0.25, 0.0), (-1.75, -0.075, 0.0), (-1.801, -0.25, 0.205), (-1.779, -0.2205, 0.1178), (-1.801, -0.1987, 0.0), (-1.75, -0.1987, 0.205), (-2.25, 0.25, 1.3), (-2.25, 0.075, 2.0), (-2.075, 0.25, 2.0), (-2.25, 0.1987, 1.795), (-2.221, 0.2205, 1.882), (-2.199, 0.1987, 2.0), (-2.199, 0.25, 1.795), (-2.25, 0.25, 0.7), (-2.075, 0.25, 0.0), (-2.25, 0.075, 0.0), (-2.199, 0.25, 0.205), (-2.221, 0.2205, 0.1178), (-2.199, 0.1987, 0.0), (-2.25, 0.1987, 0.205), (-2.25, -0.25, 1.3), (-2.075, -0.25, 2.0), (-2.25, -0.075, 2.0), (-2.199, -0.25, 1.795), (-2.221, -0.2205, 1.882), (-2.199, -0.1987, 2.0), (-2.25, -0.1987, 1.795), (-2.075, -0.25, 0.0), (-2.25, -0.25, 0.7), (-2.25, -0.075, 0.0), (-2.199, -0.25, 0.205), (-2.221, -0.2205, 0.1178), (-2.25, -0.1987, 0.205), (-2.199, -0.1987, 0.0), (2.128, 0.25, 2.0), (2.25, 0.1275, 2.0), (2.25, 0.25, 1.51), (2.214, 0.2141, 2.0), (2.229, 0.2294, 1.918), (2.25, 0.2141, 1.857), (2.214, 0.25, 1.857), (2.128, 0.25, 0.0), (2.25, 0.25, 0.4899), (2.25, 0.1275, 0.0), (2.214, 0.25, 0.1435), (2.229, 0.2294, 0.08245), (2.25, 0.2141, 0.1435), (2.214, 0.2141, 0.0), (2.25, -0.1275, 2.0), (2.128, -0.25, 2.0), (2.25, -0.25, 1.51), (2.214, -0.2141, 2.0), (2.229, -0.2294, 1.918), (2.214, -0.25, 1.857), (2.25, -0.2141, 1.857), (2.25, -0.25, 0.4899), (2.128, -0.25, 0.0), (2.25, -0.1275, 0.0), (2.214, -0.25, 0.1435), (2.229, -0.2294, 0.08245), (2.214, -0.2141, 0.0), (2.25, -0.2141, 0.1435), (1.75, 0.25, 1.51), (1.75, 0.1275, 2.0), (1.872, 0.25, 2.0), (1.75, 0.2141, 1.857), (1.771, 0.2294, 1.918), (1.786, 0.2141, 2.0), (1.786, 0.25, 1.857), (1.75, 0.25, 0.4899), (1.872, 0.25, 0.0), (1.75, 0.1275, 0.0), (1.786, 0.25, 0.1435), (1.771, 0.2294, 0.08245), (1.786, 0.2141, 0.0), (1.75, 0.2141, 0.1435), (1.75, -0.25, 1.51), (1.872, -0.25, 2.0), (1.75, -0.1275, 2.0), (1.786, -0.25, 1.857), (1.771, -0.2294, 1.918), (1.786, -0.2141, 2.0), (1.75, -0.2141, 1.857), (1.872, -0.25, 0.0), (1.75, -0.25, 0.4899), (1.75, -0.1275, 0.0), (1.786, -0.25, 0.1435), (1.771, -0.2294, 0.08245), (1.75, -0.2141, 0.1435), (1.786, -0.2141, 0.0), (-1.015, -0.15, 1.134), (-2.501, -0.15, 1.389), (-2.511, -0.06, 1.239), (-2.07, -0.15, 1.252), (-2.258, -0.1349, 1.247), (-2.508, -0.1236, 1.283), (-2.073, -0.1236, 1.208), (-0.9801, -0.15, 1.633), (-2.476, -0.06, 1.738), (-2.487, -0.15, 1.588), (-2.038, -0.1236, 1.707), (-2.226, -0.1349, 1.695), (-2.48, -0.1236, 1.694), (-2.041, -0.15, 1.663), (-2.511, 0.06, 1.239), (-2.501, 0.15, 1.389), (-1.015, 0.15, 1.134), (-2.508, 0.1236, 1.283), (-2.258, 0.1349, 1.247), (-2.07, 0.15, 1.252), (-2.073, 0.1236, 1.208), (-0.9801, 0.15, 1.633), (-2.487, 0.15, 1.588), (-2.476, 0.06, 1.738), (-2.041, 0.15, 1.663), (-2.226, 0.1349, 1.695), (-2.48, 0.1236, 1.694), (-2.038, 0.1236, 1.707), (2.476, -0.06, 0.8903), (2.487, -0.15, 1.04), (0.9801, -0.15, 0.9949), (2.48, -0.1236, 0.9341), (2.226, -0.1349, 0.9331), (2.041, -0.15, 0.9647), (2.038, -0.1236, 0.9209), (1.015, -0.15, 1.494), (2.501, -0.15, 1.239), (2.511, -0.06, 1.389), (2.07, -0.15, 1.376), (2.258, -0.1349, 1.381), (2.508, -0.1236, 1.345), (2.073, -0.1236, 1.42), (0.9801, 0.15, 0.9949), (2.487, 0.15, 1.04), (2.476, 0.06, 0.8903), (2.041, 0.15, 0.9647), (2.226, 0.1349, 0.9331), (2.48, 0.1236, 0.9341), (2.038, 0.1236, 0.9209), (2.511, 0.06, 1.389), (2.501, 0.15, 1.239), (1.015, 0.15, 1.494), (2.508, 0.1236, 1.345), (2.258, 0.1349, 1.381), (2.07, 0.15, 1.376), (2.073, 0.1236, 1.42)], [], [(37, 40, 36, 7, 13, 9, 23, 26, 22, 49, 55, 51), (51, 54, 50, 42, 48, 44, 29, 31, 28, 35, 41, 37), (22, 24, 21, 16, 19, 15, 43, 45, 42, 50, 52, 49), (1, 3, 0, 30, 33, 29, 44, 47, 43, 15, 17, 14), (9, 12, 8, 2, 5, 1, 14, 20, 16, 21, 27, 23), (0, 3, 4, 6), (1, 5, 4, 3), (2, 6, 4, 5), (7, 10, 11, 13), (8, 12, 11, 10), (9, 13, 11, 12), (14, 17, 18, 20), (15, 19, 18, 17), (16, 20, 18, 19), (21, 24, 25, 27), (22, 26, 25, 24), (23, 27, 25, 26), (28, 31, 32, 34), (29, 33, 32, 31), (30, 34, 32, 33), (35, 38, 39, 41), (36, 40, 39, 38), (37, 41, 39, 40), (42, 45, 46, 48), (43, 47, 46, 45), (44, 48, 46, 47), (49, 52, 53, 55), (50, 54, 53, 52), (51, 55, 53, 54), (36, 38, 35, 28, 34, 30, 0, 6, 2, 8, 10, 7), (93, 96, 92, 63, 69, 65, 79, 82, 78, 105, 111, 107), (107, 110, 106, 98, 104, 100, 85, 87, 84, 91, 97, 93), (78, 80, 77, 72, 75, 71, 99, 101, 98, 106, 108, 105), (57, 59, 56, 86, 89, 85, 100, 103, 99, 71, 73, 70), (65, 68, 64, 58, 61, 57, 70, 76, 72, 77, 83, 79), (56, 59, 60, 62), (57, 61, 60, 59), (58, 62, 60, 61), (63, 66, 67, 69), (64, 68, 67, 66), (65, 69, 67, 68), (70, 73, 74, 76), (71, 75, 74, 73), (72, 76, 74, 75), (77, 80, 81, 83), (78, 82, 81, 80), (79, 83, 81, 82), (84, 87, 88, 90), (85, 89, 88, 87), (86, 90, 88, 89), (91, 94, 95, 97), (92, 96, 95, 94), (93, 97, 95, 96), (98, 101, 102, 104), (99, 103, 102, 101), (100, 104, 102, 103), (105, 108, 109, 111), (106, 110, 109, 108), (107, 111, 109, 110), (92, 94, 91, 84, 90, 86, 56, 62, 58, 64, 66, 63), (142, 145, 141, 148, 150, 147, 119, 125, 121, 113, 115, 112), (156, 159, 155, 162, 164, 161, 149, 152, 148, 141, 143, 140), (161, 167, 163, 133, 139, 135, 120, 122, 119, 147, 153, 149), (114, 117, 113, 121, 124, 120, 135, 138, 134, 127, 129, 126), (128, 131, 127, 134, 136, 133, 163, 166, 162, 155, 157, 154), (112, 115, 116, 118), (113, 117, 116, 115), (114, 118, 116, 117), (119, 122, 123, 125), (120, 124, 123, 122), (121, 125, 123, 124), (126, 129, 130, 132), (127, 131, 130, 129), (128, 132, 130, 131), (133, 136, 137, 139), (134, 138, 137, 136), (135, 139, 137, 138), (140, 143, 144, 146), (141, 145, 144, 143), (142, 146, 144, 145), (147, 150, 151, 153), (148, 152, 151, 150), (149, 153, 151, 152), (154, 157, 158, 160), (155, 159, 158, 157), (156, 160, 158, 159), (161, 164, 165, 167), (162, 166, 165, 164), (163, 167, 165, 166), (126, 132, 128, 154, 160, 156, 140, 146, 142, 112, 118, 114)])
_uv = me_cube_011.uv_layers.new(name='UVMap')
_uv.uv.foreach_set('vector', [0.125, 0.5875, 0.1506, 0.5256, 0.2125, 0.5, 0.2875, 0.5, 0.3494, 0.5256, 0.375, 0.5875, 0.375, 0.6625, 0.3494, 0.7244, 0.2875, 0.75, 0.2125, 0.75, 0.1506, 0.7244, 0.125, 0.6625, 0.375, 0.0875, 0.4006, 0.02563, 0.4625, 0.0, 0.5375, 0.0, 0.5994, 0.02563, 0.625, 0.0875, 0.625, 0.1625, 0.5994, 0.2244, 0.5375, 0.25, 0.4625, 0.25, 0.4006, 0.2244, 0.375, 0.1625, 0.375, 0.8375, 0.4006, 0.7756, 0.4625, 0.75, 0.5375, 0.75, 0.5994, 0.7756, 0.625, 0.8375, 0.625, 0.9125, 0.5994, 0.9744, 0.5375, 1.0, 0.4625, 1.0, 0.4006, 0.9744, 0.375, 0.9125, 0.625, 0.5875, 0.6506, 0.5256, 0.7125, 0.5, 0.7875, 0.5, 0.8494, 0.5256, 0.875, 0.5875, 0.875, 0.6625, 0.8494, 0.7244, 0.7875, 0.75, 0.7125, 0.75, 0.6506, 0.7244, 0.625, 0.6625, 0.375, 0.5875, 0.4006, 0.5256, 0.4625, 0.5, 0.5375, 0.5, 0.5994, 0.5256, 0.625, 0.5875, 0.625, 0.6625, 0.5994, 0.7244, 0.5375, 0.75, 0.4625, 0.75, 0.4006, 0.7244, 0.375, 0.6625, 0.7125, 0.5, 0.6506, 0.5256, 0.625, 0.5049, 0.6506, 0.5, 0.625, 0.5875, 0.5994, 0.5256, 0.625, 0.5049, 0.6506, 0.5256, 0.5375, 0.5, 0.5994, 0.4744, 0.625, 0.5049, 0.5994, 0.5256, 0.375, 0.4125, 0.4006, 0.4744, 0.3799, 0.5, 0.375, 0.4744, 0.4625, 0.5, 0.4006, 0.5256, 0.3799, 0.5, 0.4006, 0.4744, 0.375, 0.5875, 0.3494, 0.5256, 0.3799, 0.5, 0.4006, 0.5256, 0.625, 0.6625, 0.6506, 0.7244, 0.6201, 0.75, 0.5994, 0.7244, 0.625, 0.8375, 0.5994, 0.7756, 0.6201, 0.75, 0.625, 0.7756, 0.5375, 0.75, 0.5994, 0.7244, 0.6201, 0.75, 0.5994, 0.7756, 0.4625, 0.75, 0.4006, 0.7756, 0.375, 0.7451, 0.4006, 0.7244, 0.2875, 0.75, 0.3494, 0.7244, 0.375, 0.7451, 0.3494, 0.75, 0.375, 0.6625, 0.4006, 0.7244, 0.375, 0.7451, 0.3494, 0.7244, 0.5375, 0.25, 0.5994, 0.2244, 0.7034, 0.3432, 0.5994, 0.2756, 0.875, 0.5875, 0.8494, 0.5256, 0.7034, 0.3432, 0.875, 0.5256, 0.625, 0.3375, 0.5994, 0.2756, 0.7034, 0.3432, 0.625, 0.2756, 0.4625, 0.25, 0.4006, 0.2756, 0.3015, 0.3284, 0.4006, 0.2244, 0.2125, 0.5, 0.1506, 0.5256, 0.3015, 0.3284, 0.1506, 0.5, 0.375, 0.1625, 0.4006, 0.2244, 0.3015, 0.3284, 0.375, 0.2244, 0.5375, 1.0, 0.5994, 0.9744, 0.6985, 0.5882, 0.5994, 1.0, 0.7875, 0.75, 0.8494, 0.7244, 0.6985, 0.5882, 0.8494, 0.75, 0.625, 0.0875, 0.5994, 0.02563, 0.6985, 0.5882, 0.625, 0.02563, 0.375, 0.9125, 0.4006, 0.9744, 0.2966, 0.5735, 0.375, 0.9744, 0.4625, 0.0, 0.4006, 0.02563, 0.2966, 0.5735, 0.4006, 0.0, 0.125, 0.6625, 0.1506, 0.7244, 0.2966, 0.5735, 0.125, 0.7244, 0.375, 0.3375, 0.4006, 0.2756, 0.4625, 0.25, 0.5375, 0.25, 0.5994, 0.2756, 0.625, 0.3375, 0.625, 0.4125, 0.5994, 0.4744, 0.5375, 0.5, 0.4625, 0.5, 0.4006, 0.4744, 0.375, 0.4125, 0.125, 0.5612, 0.1429, 0.5179, 0.1862, 0.5, 0.3138, 0.5, 0.3571, 0.5179, 0.375, 0.5612, 0.375, 0.6888, 0.3571, 0.7321, 0.3138, 0.75, 0.1862, 0.75, 0.1429, 0.7321, 0.125, 0.6888, 0.375, 0.06124, 0.3929, 0.01794, 0.4362, 0.0, 0.5638, 0.0, 0.6071, 0.01794, 0.625, 0.06124, 0.625, 0.1888, 0.6071, 0.2321, 0.5638, 0.25, 0.4362, 0.25, 0.3929, 0.2321, 0.375, 0.1888, 0.375, 0.8112, 0.3929, 0.7679, 0.4362, 0.75, 0.5638, 0.75, 0.6071, 0.7679, 0.625, 0.8112, 0.625, 0.9388, 0.6071, 0.9821, 0.5638, 1.0, 0.4362, 1.0, 0.3929, 0.9821, 0.375, 0.9388, 0.625, 0.5612, 0.6429, 0.5179, 0.6862, 0.5, 0.8138, 0.5, 0.8571, 0.5179, 0.875, 0.5612, 0.875, 0.6888, 0.8571, 0.7321, 0.8138, 0.75, 0.6862, 0.75, 0.6429, 0.7321, 0.625, 0.6888, 0.375, 0.5612, 0.3929, 0.5179, 0.4362, 0.5, 0.5638, 0.5, 0.6071, 0.5179, 0.625, 0.5612, 0.625, 0.6888, 0.6071, 0.7321, 0.5638, 0.75, 0.4362, 0.75, 0.3929, 0.7321, 0.375, 0.6888, 0.6862, 0.5, 0.6429, 0.5179, 0.625, 0.5034, 0.6429, 0.5, 0.625, 0.5612, 0.6071, 0.5179, 0.625, 0.5034, 0.6429, 0.5179, 0.5638, 0.5, 0.6071, 0.4821, 0.625, 0.5034, 0.6071, 0.5179, 0.375, 0.4388, 0.3929, 0.4821, 0.3784, 0.5, 0.375, 0.4821, 0.4362, 0.5, 0.3929, 0.5179, 0.3784, 0.5, 0.3929, 0.4821, 0.375, 0.5612, 0.3571, 0.5179, 0.3784, 0.5, 0.3929, 0.5179, 0.625, 0.6888, 0.6429, 0.7321, 0.6216, 0.75, 0.6071, 0.7321, 0.625, 0.8112, 0.6071, 0.7679, 0.6216, 0.75, 0.625, 0.7679, 0.5638, 0.75, 0.6071, 0.7321, 0.6216, 0.75, 0.6071, 0.7679, 0.4362, 0.75, 0.3929, 0.7679, 0.375, 0.7466, 0.3929, 0.7321, 0.3138, 0.75, 0.3571, 0.7321, 0.375, 0.7466, 0.3571, 0.75, 0.375, 0.6888, 0.3929, 0.7321, 0.375, 0.7466, 0.3571, 0.7321, 0.5638, 0.25, 0.6071, 0.2321, 0.7049, 0.3402, 0.6071, 0.2679, 0.875, 0.5612, 0.8571, 0.5179, 0.7049, 0.3402, 0.875, 0.5179, 0.625, 0.3112, 0.6071, 0.2679, 0.7049, 0.3402, 0.625, 0.2679, 0.4362, 0.25, 0.3929, 0.2679, 0.2985, 0.3299, 0.3929, 0.2321, 0.1862, 0.5, 0.1429, 0.5179, 0.2985, 0.3299, 0.1429, 0.5, 0.375, 0.1888, 0.3929, 0.2321, 0.2985, 0.3299, 0.375, 0.2321, 0.5638, 1.0, 0.6071, 0.9821, 0.7015, 0.5868, 0.6071, 1.0, 0.8138, 0.75, 0.8571, 0.7321, 0.7015, 0.5868, 0.8571, 0.75, 0.625, 0.06124, 0.6071, 0.01794, 0.7015, 0.5868, 0.625, 0.01794, 0.375, 0.9388, 0.3929, 0.9821, 0.2951, 0.5765, 0.375, 0.9821, 0.4362, 0.0, 0.3929, 0.01794, 0.2951, 0.5765, 0.3929, 0.0, 0.125, 0.6888, 0.1429, 0.7321, 0.2951, 0.5765, 0.125, 0.7321, 0.375, 0.3112, 0.3929, 0.2679, 0.4362, 0.25, 0.5638, 0.25, 0.6071, 0.2679, 0.625, 0.3112, 0.625, 0.4388, 0.6071, 0.4821, 0.5638, 0.5, 0.4362, 0.5, 0.3929, 0.4821, 0.375, 0.4388, 0.375, 0.825, 0.397, 0.772, 0.45, 0.75, 0.55, 0.75, 0.603, 0.772, 0.625, 0.825, 0.625, 0.925, 0.603, 0.978, 0.55, 1.0, 0.45, 1.0, 0.397, 0.978, 0.375, 0.925, 0.375, 0.575, 0.397, 0.522, 0.45, 0.5, 0.55, 0.5, 0.603, 0.522, 0.625, 0.575, 0.625, 0.675, 0.603, 0.728, 0.55, 0.75, 0.45, 0.75, 0.397, 0.728, 0.375, 0.675, 0.625, 0.575, 0.647, 0.522, 0.7, 0.5, 0.8, 0.5, 0.853, 0.522, 0.875, 0.575, 0.875, 0.675, 0.853, 0.728, 0.8, 0.75, 0.7, 0.75, 0.647, 0.728, 0.625, 0.675, 0.375, 0.075, 0.397, 0.02197, 0.45, 0.0, 0.55, 0.0, 0.603, 0.02197, 0.625, 0.075, 0.625, 0.175, 0.603, 0.228, 0.55, 0.25, 0.45, 0.25, 0.397, 0.228, 0.375, 0.175, 0.375, 0.325, 0.397, 0.272, 0.45, 0.25, 0.55, 0.25, 0.603, 0.272, 0.625, 0.325, 0.625, 0.425, 0.603, 0.478, 0.55, 0.5, 0.45, 0.5, 0.397, 0.478, 0.375, 0.425, 0.375, 0.925, 0.397, 0.978, 0.2959, 0.5749, 0.375, 0.978, 0.45, 0.0, 0.397, 0.02197, 0.2959, 0.5749, 0.397, 0.0, 0.125, 0.675, 0.147, 0.728, 0.2959, 0.5749, 0.125, 0.728, 0.8, 0.75, 0.853, 0.728, 0.6999, 0.5875, 0.853, 0.75, 0.625, 0.075, 0.603, 0.02197, 0.6999, 0.5875, 0.625, 0.02197, 0.55, 1.0, 0.603, 0.978, 0.6999, 0.5875, 0.603, 1.0, 0.375, 0.175, 0.397, 0.228, 0.3001, 0.3291, 0.375, 0.228, 0.45, 0.25, 0.397, 0.272, 0.3001, 0.3291, 0.397, 0.228, 0.2, 0.5, 0.147, 0.522, 0.3001, 0.3291, 0.147, 0.5, 0.625, 0.325, 0.603, 0.272, 0.7041, 0.3417, 0.625, 0.272, 0.55, 0.25, 0.603, 0.228, 0.7041, 0.3417, 0.603, 0.272, 0.875, 0.575, 0.853, 0.522, 0.7041, 0.3417, 0.875, 0.522, 0.375, 0.675, 0.397, 0.728, 0.375, 0.7458, 0.353, 0.728, 0.45, 0.75, 0.397, 0.772, 0.375, 0.7458, 0.397, 0.728, 0.3, 0.75, 0.353, 0.728, 0.375, 0.7458, 0.353, 0.75, 0.625, 0.825, 0.603, 0.772, 0.6208, 0.75, 0.625, 0.772, 0.55, 0.75, 0.603, 0.728, 0.6208, 0.75, 0.603, 0.772, 0.625, 0.675, 0.647, 0.728, 0.6208, 0.75, 0.603, 0.728, 0.375, 0.425, 0.397, 0.478, 0.3792, 0.5, 0.375, 0.478, 0.45, 0.5, 0.397, 0.522, 0.3792, 0.5, 0.397, 0.478, 0.375, 0.575, 0.353, 0.522, 0.3792, 0.5, 0.397, 0.522, 0.625, 0.575, 0.603, 0.522, 0.625, 0.5042, 0.647, 0.522, 0.55, 0.5, 0.603, 0.478, 0.625, 0.5042, 0.603, 0.522, 0.7, 0.5, 0.647, 0.522, 0.625, 0.5042, 0.647, 0.5, 0.125, 0.575, 0.147, 0.522, 0.2, 0.5, 0.3, 0.5, 0.353, 0.522, 0.375, 0.575, 0.375, 0.675, 0.353, 0.728, 0.3, 0.75, 0.2, 0.75, 0.147, 0.728, 0.125, 0.675])
me_cube_011.materials.append(mat_fence)
me_cube_011.use_mirror_vertex_groups = False
me_cube_011.update()
me_cylinder = bpy.data.meshes.new('Cylinder')
me_cylinder.from_pydata([(-6.76e-11, 0.2, -0.04543), (0.2009, 0.07195, 1.695), (0.1414, 0.1414, -0.04543), (0.2341, 0.01062, 1.687), (0.2, 0.0, -0.04543), (0.2155, -0.05693, 1.692), (0.1414, -0.1414, -0.04543), (0.1559, -0.09113, 1.706), (-6.76e-11, -0.2, -0.04543), (0.09028, -0.07195, 1.722), (-0.1414, -0.1414, -0.04543), (0.05705, -0.01062, 1.73), (-0.2, 0.0, -0.04543), (0.07569, 0.05693, 1.726), (-0.1414, 0.1414, -0.04543), (0.1353, 0.09113, 1.711), (0.0, 0.2, 0.07022), (0.1414, 0.1414, 0.07022), (0.2, 0.0, 0.07022), (0.1414, -0.1414, 0.07022), (0.0, -0.2, 0.07022), (-0.1414, -0.1414, 0.07022), (-0.2, 0.0, 0.07022), (-0.1414, 0.1414, 0.07022), (0.0, 0.1341, 0.5844), (0.09484, 0.09484, 0.5844), (0.1341, 0.0, 0.5844), (0.09484, -0.09484, 0.5844), (0.0, -0.1341, 0.5844), (-0.09484, -0.09484, 0.5844), (-0.1341, 0.0, 0.5844), (-0.09484, 0.09484, 0.5844), (0.4961, -0.1051, 2.127), (0.5476, 0.02392, 2.104), (0.4043, -0.185, 2.206), (0.2771, -0.1322, 2.246), (0.2067, -0.01269, 2.282), (0.2407, 0.118, 2.23), (0.35, 0.1962, 2.18), (0.4581, 0.1375, 2.11), (0.2594, 0.06316, 2.135), (0.3143, 0.08918, 2.09), (0.2828, -0.07966, 2.144), (0.2497, -0.0114, 2.136), (0.3929, 0.08473, 2.073), (0.4149, -0.06466, 2.081), (0.345, -0.08924, 2.1), (0.4096, 0.01134, 2.054), (0.3924, -0.04745, 2.092), (0.4044, 0.007128, 2.078), (0.3486, -0.07423, 2.118), (0.2986, -0.05753, 2.141), (0.2716, -0.007128, 2.147), (0.2836, 0.04745, 2.134), (0.3275, 0.07423, 2.108), (0.3775, 0.05753, 2.085), (0.4281, -0.06427, 2.111), (0.3704, -0.1086, 2.155), (0.3388, 0.1136, 2.14), (0.4059, 0.08255, 2.101), (0.2552, -0.008174, 2.199), (0.2744, 0.0699, 2.172), (0.296, -0.07984, 2.182), (0.4539, 0.01317, 2.096), (0.3064, 0.3035, 0.2664), (0.2765, -4.73e-12, 0.1299), (0.3013, -0.3055, 0.2657), (-4.236e-10, -0.2592, 0.115), (-0.2787, -0.28, 0.2349), (-0.2675, -4.73e-12, 0.1222), (-0.3069, 0.3018, 0.266), (-4.236e-10, 0.2885, 0.1402)], [], [(24, 1, 3, 25), (25, 3, 5, 26), (26, 5, 7, 27), (27, 7, 9, 28), (28, 9, 11, 29), (29, 11, 13, 30), (41, 40, 37, 38), (30, 13, 15, 31), (31, 15, 1, 24), (0, 2, 4, 6, 8, 10, 12, 14), (70, 23, 16, 71), (69, 22, 23, 70), (68, 21, 22, 69), (67, 20, 21, 68), (66, 19, 20, 67), (65, 18, 19, 66), (64, 17, 18, 65), (71, 16, 17, 64), (23, 31, 24, 16), (22, 30, 31, 23), (21, 29, 30, 22), (20, 28, 29, 21), (19, 27, 28, 20), (18, 26, 27, 19), (17, 25, 26, 18), (16, 24, 25, 17), (57, 56, 48, 50), (43, 42, 35, 36), (44, 41, 38, 39), (46, 45, 32, 34), (40, 43, 36, 37), (47, 44, 39, 33), (45, 47, 33, 32), (42, 46, 34, 35), (7, 5, 46, 42), (3, 1, 47, 45), (1, 15, 44, 47), (11, 9, 43, 40), (5, 3, 45, 46), (15, 13, 41, 44), (9, 7, 42, 43), (13, 11, 40, 41), (48, 49, 55, 54, 53, 52, 51, 50), (59, 58, 54, 55), (61, 60, 52, 53), (62, 57, 50, 51), (56, 63, 49, 48), (63, 59, 55, 49), (58, 61, 53, 54), (60, 62, 51, 52), (36, 35, 62, 60), (38, 37, 61, 58), (33, 39, 59, 63), (32, 33, 63, 56), (35, 34, 57, 62), (37, 36, 60, 61), (39, 38, 58, 59), (34, 32, 56, 57), (0, 71, 64, 2), (2, 64, 65, 4), (4, 65, 66, 6), (6, 66, 67, 8), (8, 67, 68, 10), (10, 68, 69, 12), (12, 69, 70, 14), (14, 70, 71, 0)])
_uv = me_cylinder.uv_layers.new(name='UVMap')
_uv.uv.foreach_set('vector', [1.0, 0.6493, 1.0, 1.0, 0.875, 1.0, 0.875, 0.6493, 0.875, 0.6493, 0.875, 1.0, 0.75, 1.0, 0.75, 0.6493, 0.75, 0.6493, 0.75, 1.0, 0.625, 1.0, 0.625, 0.6493, 0.625, 0.6493, 0.625, 1.0, 0.5, 1.0, 0.5, 0.6493, 0.5, 0.6493, 0.5, 1.0, 0.375, 1.0, 0.375, 0.6493, 0.375, 0.6493, 0.375, 1.0, 0.25, 1.0, 0.25, 0.6493, 0.25, 1.0, 0.375, 1.0, 0.375, 1.0, 0.25, 1.0, 0.25, 0.6493, 0.25, 1.0, 0.125, 1.0, 0.125, 0.6493, 0.125, 0.6493, 0.125, 1.0, 0.0, 1.0, 0.0, 0.6493, 0.75, 0.49, 0.9197, 0.4197, 0.99, 0.25, 0.9197, 0.08029, 0.75, 0.01, 0.5803, 0.08029, 0.51, 0.25, 0.5803, 0.4197, 0.125, 0.5104, 0.125, 0.5207, 0.0, 0.5207, 0.0, 0.5104, 0.25, 0.5104, 0.25, 0.5207, 0.125, 0.5207, 0.125, 0.5104, 0.375, 0.5104, 0.375, 0.5207, 0.25, 0.5207, 0.25, 0.5104, 0.5, 0.5104, 0.5, 0.5207, 0.375, 0.5207, 0.375, 0.5104, 0.625, 0.5104, 0.625, 0.5207, 0.5, 0.5207, 0.5, 0.5104, 0.75, 0.5104, 0.75, 0.5207, 0.625, 0.5207, 0.625, 0.5104, 0.875, 0.5104, 0.875, 0.5207, 0.75, 0.5207, 0.75, 0.5104, 1.0, 0.5104, 1.0, 0.5207, 0.875, 0.5207, 0.875, 0.5104, 0.125, 0.5207, 0.125, 0.6493, 0.0, 0.6493, 0.0, 0.5207, 0.25, 0.5207, 0.25, 0.6493, 0.125, 0.6493, 0.125, 0.5207, 0.375, 0.5207, 0.375, 0.6493, 0.25, 0.6493, 0.25, 0.5207, 0.5, 0.5207, 0.5, 0.6493, 0.375, 0.6493, 0.375, 0.5207, 0.625, 0.5207, 0.625, 0.6493, 0.5, 0.6493, 0.5, 0.5207, 0.75, 0.5207, 0.75, 0.6493, 0.625, 0.6493, 0.625, 0.5207, 0.875, 0.5207, 0.875, 0.6493, 0.75, 0.6493, 0.75, 0.5207, 1.0, 0.5207, 1.0, 0.6493, 0.875, 0.6493, 0.875, 0.5207, 0.75, 1.0, 0.875, 1.0, 0.875, 1.0, 0.75, 1.0, 0.5, 1.0, 0.625, 1.0, 0.625, 1.0, 0.5, 1.0, 0.125, 1.0, 0.25, 1.0, 0.25, 1.0, 0.125, 1.0, 0.75, 1.0, 0.875, 1.0, 0.875, 1.0, 0.75, 1.0, 0.375, 1.0, 0.5, 1.0, 0.5, 1.0, 0.375, 1.0, 0.0, 1.0, 0.125, 1.0, 0.125, 1.0, 0.0, 1.0, 0.875, 1.0, 1.0, 1.0, 1.0, 1.0, 0.875, 1.0, 0.625, 1.0, 0.75, 1.0, 0.75, 1.0, 0.625, 1.0, 0.625, 1.0, 0.75, 1.0, 0.75, 1.0, 0.625, 1.0, 0.875, 1.0, 1.0, 1.0, 1.0, 1.0, 0.875, 1.0, 0.0, 1.0, 0.125, 1.0, 0.125, 1.0, 0.0, 1.0, 0.375, 1.0, 0.5, 1.0, 0.5, 1.0, 0.375, 1.0, 0.75, 1.0, 0.875, 1.0, 0.875, 1.0, 0.75, 1.0, 0.125, 1.0, 0.25, 1.0, 0.25, 1.0, 0.125, 1.0, 0.5, 1.0, 0.625, 1.0, 0.625, 1.0, 0.5, 1.0, 0.25, 1.0, 0.375, 1.0, 0.375, 1.0, 0.25, 1.0, 0.4197, 0.4197, 0.25, 0.49, 0.08029, 0.4197, 0.01, 0.25, 0.08029, 0.08029, 0.25, 0.01, 0.4197, 0.08029, 0.49, 0.25, 0.125, 1.0, 0.25, 1.0, 0.25, 1.0, 0.125, 1.0, 0.375, 1.0, 0.5, 1.0, 0.5, 1.0, 0.375, 1.0, 0.625, 1.0, 0.75, 1.0, 0.75, 1.0, 0.625, 1.0, 0.875, 1.0, 1.0, 1.0, 1.0, 1.0, 0.875, 1.0, 0.0, 1.0, 0.125, 1.0, 0.125, 1.0, 0.0, 1.0, 0.25, 1.0, 0.375, 1.0, 0.375, 1.0, 0.25, 1.0, 0.5, 1.0, 0.625, 1.0, 0.625, 1.0, 0.5, 1.0, 0.5, 1.0, 0.625, 1.0, 0.625, 1.0, 0.5, 1.0, 0.25, 1.0, 0.375, 1.0, 0.375, 1.0, 0.25, 1.0, 0.0, 1.0, 0.125, 1.0, 0.125, 1.0, 0.0, 1.0, 0.875, 1.0, 1.0, 1.0, 1.0, 1.0, 0.875, 1.0, 0.625, 1.0, 0.75, 1.0, 0.75, 1.0, 0.625, 1.0, 0.375, 1.0, 0.5, 1.0, 0.5, 1.0, 0.375, 1.0, 0.125, 1.0, 0.25, 1.0, 0.25, 1.0, 0.125, 1.0, 0.75, 1.0, 0.875, 1.0, 0.875, 1.0, 0.75, 1.0, 1.0, 0.5, 1.0, 0.5104, 0.875, 0.5104, 0.875, 0.5, 0.875, 0.5, 0.875, 0.5104, 0.75, 0.5104, 0.75, 0.5, 0.75, 0.5, 0.75, 0.5104, 0.625, 0.5104, 0.625, 0.5, 0.625, 0.5, 0.625, 0.5104, 0.5, 0.5104, 0.5, 0.5, 0.5, 0.5, 0.5, 0.5104, 0.375, 0.5104, 0.375, 0.5, 0.375, 0.5, 0.375, 0.5104, 0.25, 0.5104, 0.25, 0.5, 0.25, 0.5, 0.25, 0.5104, 0.125, 0.5104, 0.125, 0.5, 0.125, 0.5, 0.125, 0.5104, 0.0, 0.5104, 0.0, 0.5])
me_cylinder.materials.append(mat_plantbase)
me_cylinder.update()

# ---- objects
ob_ft_post_1 = bpy.data.objects.new('FT-Post-1', me_cube)
ob_ft_post_2 = bpy.data.objects.new('FT-Post-2', me_cube_001)
ob_ft_cross_1 = bpy.data.objects.new('FT-Cross-1', me_cube_002)
ob_f2_fence = bpy.data.objects.new('F2-Fence', me_cube_004)
ob_f3_fence = bpy.data.objects.new('F3-Fence', me_cube_007)
ob_f1_fence = bpy.data.objects.new('F1-Fence', me_cube_011)
ob_plantbase = bpy.data.objects.new('PlantBase', me_cylinder)

# ---- transforms, parenting, visibility, modifiers, constraints
ob_ft_post_1.location = (2.0, 0.0, 1.0)
ob_ft_post_1.scale = (0.25, 0.25, 1.0)
ob_ft_post_1.lock_rotations_4d = False
ob_ft_post_1.empty_display_type = 'ARROWS'
ob_ft_post_1.lineart.crease_threshold = 0.0
ob_ft_post_2.location = (-2.0, 0.0, 1.0)
ob_ft_post_2.scale = (0.25, 0.25, 1.0)
ob_ft_post_2.lock_rotations_4d = False
ob_ft_post_2.empty_display_type = 'ARROWS'
ob_ft_post_2.lineart.crease_threshold = 0.0
ob_ft_cross_1.location = (0.0, 0.0, 1.314)
ob_ft_cross_1.rotation_euler = (0.0, 0.06981, 0.0)
ob_ft_cross_1.scale = (2.5, 0.15, 0.25)
ob_f2_fence.location = (0.0, 0.0, 0.0)
ob_f2_fence.lock_rotations_4d = False
ob_f2_fence.empty_display_type = 'ARROWS'
ob_f2_fence.lineart.crease_threshold = 0.0
ob_f3_fence.location = (0.0, 0.0, 0.0)
ob_f3_fence.lock_rotations_4d = False
ob_f3_fence.empty_display_type = 'ARROWS'
ob_f3_fence.lineart.crease_threshold = 0.0
ob_f1_fence.location = (0.0, 0.0, 0.0)
ob_f1_fence.lock_rotations_4d = False
ob_f1_fence.empty_display_type = 'ARROWS'
ob_f1_fence.lineart.crease_threshold = 0.0
ob_plantbase.location = (0.0, 0.0, 0.0)

# ---- collection membership
col_fence_template.objects.link(ob_ft_post_1)
col_fence_template.objects.link(ob_ft_post_2)
col_fence_template.objects.link(ob_ft_cross_1)
col_fence_2.objects.link(ob_f2_fence)
col_fence_3.objects.link(ob_f3_fence)
col_fence_1.objects.link(ob_f1_fence)
col_plantbases.objects.link(ob_plantbase)

# ---- scene / render settings (as saved in the file)
scene.frame_start = 1; scene.frame_end = 250; scene.frame_set(1)
scene.render.engine = 'BLENDER_EEVEE_NEXT'
scene.cycles.sampling_pattern = 'TABULATED_SOBOL'
scene.cycles.use_light_tree = False
scene.view_settings.view_transform = 'Filmic'
bpy.context.view_layer.update()

# ---- added for rendering (the .blend has no active camera and no usable light): camera, sun
cam_auto = bpy.data.cameras.new('AutoCamera')
cam_auto.lens = 50.0
cam_auto.sensor_width = 36.0
cam_auto.clip_end = 1000.0
ob_auto_camera = bpy.data.objects.new('AutoCamera', cam_auto)
scene.collection.objects.link(ob_auto_camera)
ob_auto_camera.location = (5.15364, -6.18541, 5.24097)
ob_auto_camera.rotation_euler = (1.09748, -7.21219e-08, 0.694738)
scene.camera = ob_auto_camera
light_auto_sun = bpy.data.lights.new('AutoSun', 'SUN')
light_auto_sun.energy = 3.0
light_auto_sun.angle = 0.0523599
ob_auto_sun = bpy.data.objects.new('AutoSun', light_auto_sun)
scene.collection.objects.link(ob_auto_sun)
ob_auto_sun.rotation_euler = (0.872665, 0.174533, 0.523599)
bpy.context.view_layer.update()
